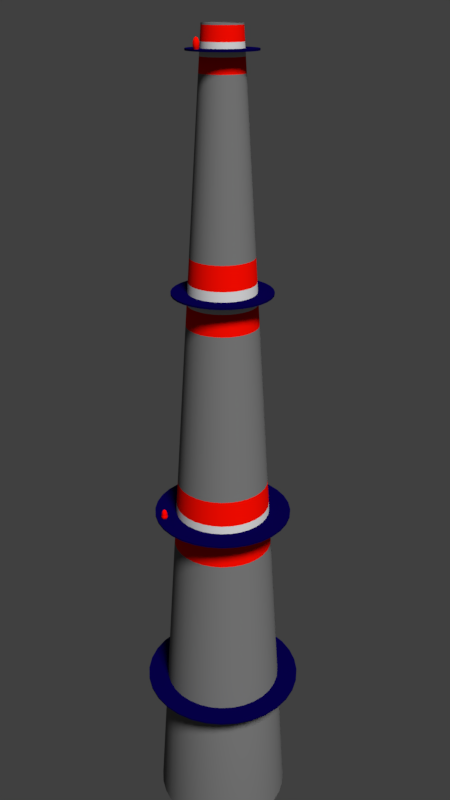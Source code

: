 # Source: Komin.blend  (saved by Blender 2.79.0; exported with 4.5.12 LTS)
import bpy
from mathutils import Matrix  # noqa: F401  (used for matrix-valued properties, if any)

bpy.ops.wm.read_factory_settings(use_empty=True)
scene = bpy.context.scene
scene.name = 'Scene'

# ---- collections
col_collection_1 = bpy.data.collections.new('Collection 1'); scene.collection.children.link(col_collection_1)

# ---- materials (node trees are filled in below, after node groups)
mat_material_001 = bpy.data.materials.new('Material.001')
mat_material_001.alpha_threshold = 0.0
mat_material_001.roughness = 0.5
mat_material_002 = bpy.data.materials.new('Material.002')
mat_material_002.alpha_threshold = 0.0
mat_material_002.roughness = 0.5
mat_material_004 = bpy.data.materials.new('Material.004')
mat_material_004.alpha_threshold = 0.0
mat_material_004.roughness = 0.5
mat_material_005 = bpy.data.materials.new('Material.005')
mat_material_005.alpha_threshold = 0.0
mat_material_005.roughness = 0.5
mat_material_006 = bpy.data.materials.new('Material.006')
mat_material_006.alpha_threshold = 0.0
mat_material_006.roughness = 0.5

# ---- material node trees
mat_material_001.use_nodes = True; mat_material_001.node_tree.nodes.clear()
_N = mat_material_001.node_tree.nodes; _L = mat_material_001.node_tree.links
n0 = _N.new('ShaderNodeOutputMaterial'); n0.name = 'Material Output'; n0.location = (300, 300)
n1 = _N.new('ShaderNodeBsdfDiffuse'); n1.name = 'Diffuse BSDF'; n1.location = (10, 300)
n1.inputs[0].default_value = (0.8, 0.001052, 0.0, 1.0)
_L.new(n1.outputs[0], n0.inputs[0])
n0.is_active_output = True
mat_material_002.use_nodes = True; mat_material_002.node_tree.nodes.clear()
_N = mat_material_002.node_tree.nodes; _L = mat_material_002.node_tree.links
n0 = _N.new('ShaderNodeOutputMaterial'); n0.name = 'Material Output'; n0.location = (300, 300)
n1 = _N.new('ShaderNodeBsdfDiffuse'); n1.name = 'Diffuse BSDF'; n1.location = (10, 300)
n1.inputs[0].default_value = (0.8, 0.003081, 0.0, 1.0)
_L.new(n1.outputs[0], n0.inputs[0])
n0.is_active_output = True
mat_material_004.use_nodes = True; mat_material_004.node_tree.nodes.clear()
_N = mat_material_004.node_tree.nodes; _L = mat_material_004.node_tree.links
n0 = _N.new('ShaderNodeOutputMaterial'); n0.name = 'Material Output'; n0.location = (300, 300)
n1 = _N.new('ShaderNodeBsdfDiffuse'); n1.name = 'Diffuse BSDF'; n1.location = (10, 300)
n1.inputs[0].default_value = (0.001275, 0.0, 0.04721, 1.0)
_L.new(n1.outputs[0], n0.inputs[0])
n0.is_active_output = True
mat_material_005.use_nodes = True; mat_material_005.node_tree.nodes.clear()
_N = mat_material_005.node_tree.nodes; _L = mat_material_005.node_tree.links
n0 = _N.new('ShaderNodeOutputMaterial'); n0.name = 'Material Output'; n0.location = (300, 300)
n1 = _N.new('ShaderNodeBsdfDiffuse'); n1.name = 'Diffuse BSDF'; n1.location = (10, 300)
n1.inputs[0].default_value = (0.1492, 0.1492, 0.1492, 1.0)
_L.new(n1.outputs[0], n0.inputs[0])
n0.is_active_output = True
mat_material_006.use_nodes = True; mat_material_006.node_tree.nodes.clear()
_N = mat_material_006.node_tree.nodes; _L = mat_material_006.node_tree.links
n0 = _N.new('ShaderNodeOutputMaterial'); n0.name = 'Material Output'; n0.location = (300, 300)
n1 = _N.new('ShaderNodeBsdfDiffuse'); n1.name = 'Diffuse BSDF'; n1.location = (10, 300)
n1.inputs[0].default_value = (0.5457, 0.5457, 0.5457, 1.0)
_L.new(n1.outputs[0], n0.inputs[0])
n0.is_active_output = True

# ---- world
world_world = bpy.data.worlds.new('World'); scene.world = world_world
world_world.color = (0.05088, 0.05088, 0.05088)
world_world.use_sun_shadow = False
world_world.sun_shadow_jitter_overblur = 0.0
world_world.cycles.sampling_method = 'MANUAL'

# ---- cameras
cam_camera = bpy.data.cameras.new('Camera')
cam_camera.clip_end = 100.0
cam_camera.lens = 35.0
cam_camera.sensor_width = 32.0
cam_camera.sensor_height = 18.0
cam_camera.ortho_scale = 7.314
cam_camera.dof.focus_distance = 0.0

# ---- lights
light_lamp_001 = bpy.data.lights.new('Lamp.001', 'SUN')
light_lamp_001.transmission_factor = 0.0
light_lamp_001.cutoff_distance = 30.0
light_lamp_001.angle = 0.1993
light_lamp_001.energy = 4.7
light_lamp_001.shadow_buffer_clip_start = 1.001
light_lamp_001.shadow_soft_size = 0.1
light_lamp_001.shadow_cascade_max_distance = 1000.0
light_lamp = bpy.data.lights.new('Lamp', 'POINT')
light_lamp.transmission_factor = 0.0
light_lamp.cutoff_distance = 30.0
light_lamp.energy = 3000.0
light_lamp.shadow_buffer_clip_start = 1.001
light_lamp.shadow_soft_size = 10.0
light_lamp.shadow_maximum_resolution = 0.006
light_lamp.use_absolute_resolution = True

# ---- meshes
me_sphere_001 = bpy.data.meshes.new('Sphere.001')
me_sphere_001.from_pydata([(-5.769e-08, -3.337e-07, -1.043), (0.03806, 0.1913, 0.9808), (0.07466, 0.3753, 0.9239), (0.1084, 0.5449, 0.8315), (0.1379, 0.6935, 0.7071), (0.1622, 0.8155, 0.5556), (0.1802, 0.9061, 0.3827), (0.1913, 0.9619, 0.1951), (0.1953, 0.982, 0.001169), (0.2055, 1.033, -0.1411), (0.2199, 1.106, -0.2636), (0.2246, 1.129, -0.4139), (0.2101, 1.056, -0.5937), (0.1745, 0.8775, -0.7751), (0.1223, 0.6149, -0.9239), (0.06154, 0.3094, -1.016), (0.07466, 0.1802, 0.9808), (0.1464, 0.3536, 0.9239), (0.2126, 0.5133, 0.8315), (0.2706, 0.6533, 0.7071), (0.3182, 0.7682, 0.5556), (0.3536, 0.8536, 0.3827), (0.3753, 0.9061, 0.1951), (0.3832, 0.925, 0.001169), (0.4031, 0.9732, -0.1411), (0.4314, 1.041, -0.2636), (0.4406, 1.064, -0.4139), (0.4122, 0.9952, -0.5937), (0.3424, 0.8265, -0.7751), (0.2399, 0.5793, -0.9239), (0.1207, 0.2915, -1.016), (0.1084, 0.1622, 0.9808), (0.2126, 0.3182, 0.9239), (0.3087, 0.4619, 0.8315), (0.3928, 0.5879, 0.7071), (0.4619, 0.6913, 0.5556), (0.5133, 0.7682, 0.3827), (0.5449, 0.8155, 0.1951), (0.5563, 0.8325, 0.001169), (0.5853, 0.8759, -0.1411), (0.6262, 0.9372, -0.2636), (0.6396, 0.9572, -0.4139), (0.5984, 0.8956, -0.5937), (0.497, 0.7439, -0.7751), (0.3483, 0.5213, -0.9239), (0.1753, 0.2623, -1.016), (0.1379, 0.1379, 0.9808), (0.2706, 0.2706, 0.9239), (0.3928, 0.3928, 0.8315), (0.5, 0.5, 0.7071), (0.5879, 0.5879, 0.5556), (0.6533, 0.6533, 0.3827), (0.6935, 0.6935, 0.1951), (0.708, 0.708, 0.001169), (0.7449, 0.7449, -0.1411), (0.797, 0.797, -0.2636), (0.8141, 0.8141, -0.4139), (0.7617, 0.7617, -0.5937), (0.6326, 0.6326, -0.7751), (0.4433, 0.4433, -0.9239), (0.2231, 0.2231, -1.016), (0.1622, 0.1084, 0.9808), (0.3182, 0.2126, 0.9239), (0.4619, 0.3087, 0.8315), (0.5879, 0.3928, 0.7071), (0.6913, 0.4619, 0.5556), (0.7682, 0.5133, 0.3827), (0.8155, 0.5449, 0.1951), (0.8325, 0.5563, 0.001169), (0.8759, 0.5853, -0.1411), (0.9372, 0.6262, -0.2636), (0.9572, 0.6396, -0.4139), (0.8956, 0.5984, -0.5937), (0.7439, 0.497, -0.7751), (0.5213, 0.3483, -0.9239), (0.2623, 0.1753, -1.016), (0.1802, 0.07466, 0.9808), (0.3536, 0.1464, 0.9239), (0.5133, 0.2126, 0.8315), (0.6533, 0.2706, 0.7071), (0.7682, 0.3182, 0.5556), (0.8536, 0.3536, 0.3827), (0.9061, 0.3753, 0.1951), (0.925, 0.3832, 0.001169), (0.9732, 0.4031, -0.1411), (1.041, 0.4314, -0.2636), (1.064, 0.4406, -0.4139), (0.9952, 0.4122, -0.5937), (0.8265, 0.3424, -0.7751), (0.5793, 0.2399, -0.9239), (0.2915, 0.1207, -1.016), (0.1913, 0.03806, 0.9808), (0.3753, 0.07466, 0.9239), (0.5449, 0.1084, 0.8315), (0.6935, 0.1379, 0.7071), (0.8155, 0.1622, 0.5556), (0.9061, 0.1802, 0.3827), (0.9619, 0.1913, 0.1951), (0.982, 0.1953, 0.001169), (1.033, 0.2055, -0.1411), (1.106, 0.2199, -0.2636), (1.129, 0.2246, -0.4139), (1.056, 0.2101, -0.5937), (0.8775, 0.1745, -0.7751), (0.6149, 0.1223, -0.9239), (0.3094, 0.06154, -1.016), (0.1951, -3.266e-07, 0.9808), (0.3827, -3.192e-07, 0.9239), (0.5556, -3.117e-07, 0.8315), (0.7071, -3.192e-07, 0.7071), (0.8315, -3.341e-07, 0.5556), (0.9239, -2.745e-07, 0.3827), (0.9808, -3.937e-07, 0.1951), (1.001, -3.789e-07, 0.001169), (1.053, -3.997e-07, -0.1411), (1.127, -2.117e-07, -0.2636), (1.151, -3.426e-07, -0.4139), (1.077, -3.229e-07, -0.5937), (0.8946, -3.596e-07, -0.7751), (0.627, -2.994e-07, -0.9239), (0.3155, -3.056e-07, -1.016), (0.1913, -0.03806, 0.9808), (0.3753, -0.07466, 0.9239), (0.5449, -0.1084, 0.8315), (0.6935, -0.138, 0.7071), (0.8155, -0.1622, 0.5556), (0.9061, -0.1802, 0.3827), (0.9619, -0.1913, 0.1951), (0.982, -0.1953, 0.001169), (1.033, -0.2055, -0.1411), (1.106, -0.2199, -0.2636), (1.129, -0.2246, -0.4139), (1.056, -0.2101, -0.5937), (0.8775, -0.1745, -0.7751), (0.6149, -0.1223, -0.9239), (0.3094, -0.06154, -1.016), (0.1802, -0.07466, 0.9808), (0.3536, -0.1464, 0.9239), (0.5133, -0.2126, 0.8315), (0.6533, -0.2706, 0.7071), (0.7682, -0.3182, 0.5556), (0.8536, -0.3536, 0.3827), (0.9061, -0.3753, 0.1951), (0.925, -0.3832, 0.001169), (0.9732, -0.4031, -0.1411), (1.041, -0.4314, -0.2636), (1.064, -0.4406, -0.4139), (0.9952, -0.4122, -0.5937), (0.8265, -0.3424, -0.7751), (0.5793, -0.2399, -0.9239), (0.2915, -0.1207, -1.016), (0.1622, -0.1084, 0.9808), (0.3182, -0.2126, 0.9239), (0.4619, -0.3087, 0.8315), (0.5879, -0.3928, 0.7071), (0.6913, -0.4619, 0.5556), (0.7682, -0.5133, 0.3827), (0.8155, -0.5449, 0.1951), (0.8325, -0.5563, 0.001169), (0.8759, -0.5853, -0.1411), (0.9372, -0.6262, -0.2636), (0.9572, -0.6396, -0.4139), (0.8956, -0.5984, -0.5937), (0.7439, -0.497, -0.7751), (0.5213, -0.3483, -0.9239), (0.2623, -0.1753, -1.016), (0.1379, -0.138, 0.9808), (0.2706, -0.2706, 0.9239), (0.3928, -0.3928, 0.8315), (0.5, -0.5, 0.7071), (0.5879, -0.5879, 0.5556), (0.6533, -0.6533, 0.3827), (0.6935, -0.6935, 0.1951), (0.708, -0.708, 0.001169), (0.7449, -0.7449, -0.1411), (0.797, -0.797, -0.2636), (0.8141, -0.8141, -0.4139), (0.7617, -0.7617, -0.5937), (0.6326, -0.6326, -0.7751), (0.4433, -0.4433, -0.9239), (0.2231, -0.2231, -1.016), (0.1084, -0.1622, 0.9808), (0.2126, -0.3182, 0.9239), (0.3087, -0.4619, 0.8315), (0.3928, -0.5879, 0.7071), (0.4619, -0.6913, 0.5556), (0.5133, -0.7682, 0.3827), (0.5449, -0.8155, 0.1951), (0.5563, -0.8325, 0.001169), (0.5853, -0.8759, -0.1411), (0.6262, -0.9372, -0.2636), (0.6396, -0.9572, -0.4139), (0.5984, -0.8956, -0.5937), (0.497, -0.7439, -0.7751), (0.3483, -0.5213, -0.9239), (0.1753, -0.2623, -1.016), (0.07466, -0.1802, 0.9808), (0.1464, -0.3536, 0.9239), (0.2126, -0.5133, 0.8315), (0.2706, -0.6533, 0.7071), (0.3182, -0.7682, 0.5556), (0.3536, -0.8536, 0.3827), (0.3753, -0.9061, 0.1951), (0.3832, -0.925, 0.001169), (0.4031, -0.9732, -0.1411), (0.4314, -1.041, -0.2636), (0.4406, -1.064, -0.4139), (0.4122, -0.9952, -0.5937), (0.3424, -0.8265, -0.7751), (0.2399, -0.5793, -0.9239), (0.1207, -0.2915, -1.016), (0.03806, -0.1913, 0.9808), (0.07466, -0.3753, 0.9239), (0.1084, -0.5449, 0.8315), (0.1379, -0.6935, 0.7071), (0.1622, -0.8155, 0.5556), (0.1802, -0.9061, 0.3827), (0.1913, -0.9619, 0.1951), (0.1953, -0.982, 0.001169), (0.2055, -1.033, -0.1411), (0.2199, -1.106, -0.2636), (0.2246, -1.129, -0.4139), (0.2101, -1.056, -0.5937), (0.1745, -0.8775, -0.7751), (0.1223, -0.6149, -0.9239), (0.06154, -0.3094, -1.016), (-7.212e-09, -0.1951, 0.9808), (4.122e-08, -0.3827, 0.9239), (2.632e-08, -0.5556, 0.8315), (-2.584e-08, -0.7071, 0.7071), (-8.544e-08, -0.8315, 0.5556), (6.357e-08, -0.9239, 0.3827), (-8.544e-08, -0.9808, 0.1951), (-1.006e-07, -1.001, 0.001169), (-9.929e-08, -1.053, -0.1411), (5.522e-08, -1.127, -0.2636), (-1.573e-07, -1.151, -0.4139), (-9.249e-08, -1.077, -0.5937), (-7.957e-08, -0.8946, -0.7751), (-5.831e-08, -0.627, -0.9239), (-5.623e-08, -0.3155, -1.016), (-0.03806, -0.1913, 0.9808), (-0.07466, -0.3753, 0.9239), (-0.1084, -0.5449, 0.8315), (-0.1379, -0.6935, 0.7071), (-0.1622, -0.8155, 0.5556), (-0.1802, -0.9061, 0.3827), (-0.1913, -0.9619, 0.1951), (-0.1953, -0.982, 0.001169), (-0.2055, -1.033, -0.1411), (-0.2199, -1.106, -0.2636), (-0.2246, -1.129, -0.4139), (-0.2101, -1.056, -0.5937), (-0.1745, -0.8775, -0.7751), (-0.1223, -0.6149, -0.9239), (-0.06154, -0.3094, -1.016), (-1.247e-07, -6.269e-07, 1.0), (-0.07466, -0.1802, 0.9808), (-0.1464, -0.3536, 0.9239), (-0.2126, -0.5133, 0.8315), (-0.2706, -0.6533, 0.7071), (-0.3182, -0.7682, 0.5556), (-0.3536, -0.8536, 0.3827), (-0.3753, -0.9061, 0.1951), (-0.3832, -0.925, 0.001169), (-0.4031, -0.9732, -0.1411), (-0.4314, -1.041, -0.2636), (-0.4406, -1.064, -0.4139), (-0.4122, -0.9952, -0.5937), (-0.3424, -0.8265, -0.7751), (-0.2399, -0.5793, -0.9239), (-0.1207, -0.2915, -1.016), (-0.1084, -0.1622, 0.9808), (-0.2126, -0.3182, 0.9239), (-0.3087, -0.4619, 0.8315), (-0.3928, -0.5879, 0.7071), (-0.4619, -0.6913, 0.5556), (-0.5133, -0.7682, 0.3827), (-0.5449, -0.8155, 0.1951), (-0.5563, -0.8325, 0.001169), (-0.5853, -0.8759, -0.1411), (-0.6262, -0.9372, -0.2636), (-0.6396, -0.9572, -0.4139), (-0.5984, -0.8956, -0.5937), (-0.497, -0.7439, -0.7751), (-0.3483, -0.5213, -0.9239), (-0.1753, -0.2623, -1.016), (-0.1379, -0.138, 0.9808), (-0.2706, -0.2706, 0.9239), (-0.3928, -0.3928, 0.8315), (-0.5, -0.5, 0.7071), (-0.5879, -0.5879, 0.5556), (-0.6533, -0.6533, 0.3827), (-0.6935, -0.6935, 0.1951), (-0.708, -0.708, 0.001169), (-0.7449, -0.7449, -0.1411), (-0.797, -0.797, -0.2636), (-0.8141, -0.8141, -0.4139), (-0.7617, -0.7617, -0.5937), (-0.6326, -0.6326, -0.7751), (-0.4433, -0.4433, -0.9239), (-0.2231, -0.2231, -1.016), (-0.1622, -0.1084, 0.9808), (-0.3182, -0.2126, 0.9239), (-0.4619, -0.3087, 0.8315), (-0.5879, -0.3928, 0.7071), (-0.6913, -0.4619, 0.5556), (-0.7682, -0.5133, 0.3827), (-0.8155, -0.5449, 0.1951), (-0.8325, -0.5563, 0.001169), (-0.8759, -0.5853, -0.1411), (-0.9372, -0.6262, -0.2636), (-0.9572, -0.6396, -0.4139), (-0.8956, -0.5984, -0.5937), (-0.7439, -0.497, -0.7751), (-0.5213, -0.3483, -0.9239), (-0.2623, -0.1753, -1.016), (-0.1802, -0.07466, 0.9808), (-0.3536, -0.1464, 0.9239), (-0.5133, -0.2126, 0.8315), (-0.6533, -0.2706, 0.7071), (-0.7682, -0.3182, 0.5556), (-0.8536, -0.3536, 0.3827), (-0.9061, -0.3753, 0.1951), (-0.925, -0.3832, 0.001169), (-0.9732, -0.4031, -0.1411), (-1.041, -0.4314, -0.2636), (-1.064, -0.4406, -0.4139), (-0.9952, -0.4122, -0.5937), (-0.8265, -0.3424, -0.7751), (-0.5793, -0.2399, -0.9239), (-0.2915, -0.1207, -1.016), (-0.1913, -0.03806, 0.9808), (-0.3753, -0.07466, 0.9239), (-0.5449, -0.1084, 0.8315), (-0.6935, -0.1379, 0.7071), (-0.8155, -0.1622, 0.5556), (-0.9061, -0.1802, 0.3827), (-0.9619, -0.1913, 0.1951), (-0.982, -0.1953, 0.001169), (-1.033, -0.2055, -0.1411), (-1.106, -0.2199, -0.2636), (-1.129, -0.2246, -0.4139), (-1.056, -0.2101, -0.5937), (-0.8775, -0.1745, -0.7751), (-0.6149, -0.1223, -0.9239), (-0.3094, -0.06154, -1.016), (-0.1951, -3.117e-07, 0.9808), (-0.3827, -2.819e-07, 0.9239), (-0.5556, -2.819e-07, 0.8315), (-0.7071, -1.851e-07, 0.7071), (-0.8315, -1.404e-07, 0.5556), (-0.9239, -3.192e-07, 0.3827), (-0.9808, -9.567e-08, 0.1951), (-1.001, -1.402e-07, 0.001169), (-1.053, -7.965e-08, -0.1411), (-1.127, -3.208e-07, -0.2636), (-1.151, -7.437e-08, -0.4139), (-1.077, -1.187e-07, -0.5937), (-0.8946, -2.276e-07, -0.7751), (-0.627, -2.139e-07, -0.9239), (-0.3155, -3.176e-07, -1.016), (-0.1913, 0.03806, 0.9808), (-0.3753, 0.07466, 0.9239), (-0.5449, 0.1084, 0.8315), (-0.6935, 0.1379, 0.7071), (-0.8155, 0.1622, 0.5556), (-0.9061, 0.1802, 0.3827), (-0.9619, 0.1913, 0.1951), (-0.982, 0.1953, 0.001169), (-1.033, 0.2055, -0.1411), (-1.106, 0.2199, -0.2636), (-1.129, 0.2246, -0.4139), (-1.056, 0.2101, -0.5937), (-0.8775, 0.1745, -0.7751), (-0.6149, 0.1223, -0.9239), (-0.3094, 0.06154, -1.016), (-0.1802, 0.07466, 0.9808), (-0.3536, 0.1464, 0.9239), (-0.5133, 0.2126, 0.8315), (-0.6533, 0.2706, 0.7071), (-0.7682, 0.3182, 0.5556), (-0.8536, 0.3536, 0.3827), (-0.9061, 0.3753, 0.1951), (-0.925, 0.3832, 0.001169), (-0.9732, 0.4031, -0.1411), (-1.041, 0.4314, -0.2636), (-1.064, 0.4406, -0.4139), (-0.9952, 0.4122, -0.5937), (-0.8265, 0.3424, -0.7751), (-0.5793, 0.2399, -0.9239), (-0.2915, 0.1207, -1.016), (-0.1622, 0.1084, 0.9808), (-0.3182, 0.2126, 0.9239), (-0.4619, 0.3087, 0.8315), (-0.5879, 0.3928, 0.7071), (-0.6913, 0.4619, 0.5556), (-0.7682, 0.5133, 0.3827), (-0.8155, 0.5449, 0.1951), (-0.8325, 0.5563, 0.001169), (-0.8759, 0.5853, -0.1411), (-0.9372, 0.6262, -0.2636), (-0.9572, 0.6396, -0.4139), (-0.8956, 0.5984, -0.5937), (-0.7439, 0.497, -0.7751), (-0.5213, 0.3483, -0.9239), (-0.2623, 0.1753, -1.016), (-0.1379, 0.1379, 0.9808), (-0.2706, 0.2706, 0.9239), (-0.3928, 0.3928, 0.8315), (-0.5, 0.5, 0.7071), (-0.5879, 0.5879, 0.5556), (-0.6533, 0.6533, 0.3827), (-0.6935, 0.6935, 0.1951), (-0.708, 0.708, 0.001169), (-0.7449, 0.7449, -0.1411), (-0.797, 0.797, -0.2636), (-0.8141, 0.8141, -0.4139), (-0.7617, 0.7617, -0.5937), (-0.6326, 0.6326, -0.7751), (-0.4433, 0.4433, -0.9239), (-0.2231, 0.2231, -1.016), (-0.1084, 0.1622, 0.9808), (-0.2126, 0.3182, 0.9239), (-0.3087, 0.4619, 0.8315), (-0.3928, 0.5879, 0.7071), (-0.4619, 0.6913, 0.5556), (-0.5133, 0.7682, 0.3827), (-0.5449, 0.8155, 0.1951), (-0.5563, 0.8325, 0.001169), (-0.5853, 0.8759, -0.1411), (-0.6262, 0.9372, -0.2636), (-0.6396, 0.9572, -0.4139), (-0.5984, 0.8956, -0.5937), (-0.497, 0.7439, -0.7751), (-0.3483, 0.5213, -0.9239), (-0.1753, 0.2623, -1.016), (-0.07466, 0.1802, 0.9808), (-0.1464, 0.3536, 0.9239), (-0.2126, 0.5133, 0.8315), (-0.2706, 0.6533, 0.7071), (-0.3182, 0.7682, 0.5556), (-0.3536, 0.8536, 0.3827), (-0.3753, 0.9061, 0.1951), (-0.3832, 0.925, 0.001169), (-0.4031, 0.9732, -0.1411), (-0.4314, 1.041, -0.2636), (-0.4406, 1.064, -0.4139), (-0.4122, 0.9952, -0.5937), (-0.3424, 0.8265, -0.7751), (-0.2399, 0.5793, -0.9239), (-0.1207, 0.2915, -1.016), (-0.03806, 0.1913, 0.9808), (-0.07466, 0.3753, 0.9239), (-0.1084, 0.5449, 0.8315), (-0.1379, 0.6935, 0.7071), (-0.1622, 0.8155, 0.5556), (-0.1802, 0.9061, 0.3827), (-0.1913, 0.9619, 0.1951), (-0.1953, 0.982, 0.001169), (-0.2055, 1.033, -0.1411), (-0.2199, 1.106, -0.2636), (-0.2246, 1.129, -0.4139), (-0.2101, 1.056, -0.5937), (-0.1745, 0.8775, -0.7751), (-0.1223, 0.6149, -0.9239), (-0.06154, 0.3094, -1.016), (3.749e-08, 0.1951, 0.9808), (7.847e-08, 0.3827, 0.9239), (1.083e-07, 0.5556, 0.8315), (1.53e-07, 0.7071, 0.7071), (2.722e-07, 0.8315, 0.5556), (6.357e-08, 0.9239, 0.3827), (2.573e-07, 0.9808, 0.1951), (2.724e-07, 1.001, 0.001169), (2.688e-07, 1.053, -0.1411), (5.522e-08, 1.127, -0.2636), (3.378e-07, 1.151, -0.4139), (1.799e-07, 1.077, -0.5937), (1.364e-07, 0.8946, -0.7751), (6.376e-08, 0.627, -0.9239), (-3.816e-08, 0.3155, -1.016)], [], [(480, 479, 13, 14), (473, 472, 6, 7), (481, 480, 14, 15), (474, 473, 7, 8), (467, 256, 1), (0, 481, 15), (475, 474, 8, 9), (468, 467, 1, 2), (476, 475, 9, 10), (469, 468, 2, 3), (477, 476, 10, 11), (470, 469, 3, 4), (478, 477, 11, 12), (471, 470, 4, 5), (479, 478, 12, 13), (472, 471, 5, 6), (5, 4, 19, 20), (13, 12, 27, 28), (6, 5, 20, 21), (14, 13, 28, 29), (7, 6, 21, 22), (15, 14, 29, 30), (8, 7, 22, 23), (1, 256, 16), (0, 15, 30), (9, 8, 23, 24), (2, 1, 16, 17), (10, 9, 24, 25), (3, 2, 17, 18), (11, 10, 25, 26), (4, 3, 18, 19), (12, 11, 26, 27), (24, 23, 38, 39), (17, 16, 31, 32), (25, 24, 39, 40), (18, 17, 32, 33), (26, 25, 40, 41), (19, 18, 33, 34), (27, 26, 41, 42), (20, 19, 34, 35), (28, 27, 42, 43), (21, 20, 35, 36), (29, 28, 43, 44), (22, 21, 36, 37), (30, 29, 44, 45), (23, 22, 37, 38), (16, 256, 31), (0, 30, 45), (43, 42, 57, 58), (36, 35, 50, 51), (44, 43, 58, 59), (37, 36, 51, 52), (45, 44, 59, 60), (38, 37, 52, 53), (31, 256, 46), (0, 45, 60), (39, 38, 53, 54), (32, 31, 46, 47), (40, 39, 54, 55), (33, 32, 47, 48), (41, 40, 55, 56), (34, 33, 48, 49), (42, 41, 56, 57), (35, 34, 49, 50), (55, 54, 69, 70), (48, 47, 62, 63), (56, 55, 70, 71), (49, 48, 63, 64), (57, 56, 71, 72), (50, 49, 64, 65), (58, 57, 72, 73), (51, 50, 65, 66), (59, 58, 73, 74), (52, 51, 66, 67), (60, 59, 74, 75), (53, 52, 67, 68), (46, 256, 61), (0, 60, 75), (54, 53, 68, 69), (47, 46, 61, 62), (74, 73, 88, 89), (67, 66, 81, 82), (75, 74, 89, 90), (68, 67, 82, 83), (61, 256, 76), (0, 75, 90), (69, 68, 83, 84), (62, 61, 76, 77), (70, 69, 84, 85), (63, 62, 77, 78), (71, 70, 85, 86), (64, 63, 78, 79), (72, 71, 86, 87), (65, 64, 79, 80), (73, 72, 87, 88), (66, 65, 80, 81), (78, 77, 92, 93), (86, 85, 100, 101), (79, 78, 93, 94), (87, 86, 101, 102), (80, 79, 94, 95), (88, 87, 102, 103), (81, 80, 95, 96), (89, 88, 103, 104), (82, 81, 96, 97), (90, 89, 104, 105), (83, 82, 97, 98), (76, 256, 91), (0, 90, 105), (84, 83, 98, 99), (77, 76, 91, 92), (85, 84, 99, 100), (97, 96, 111, 112), (105, 104, 119, 120), (98, 97, 112, 113), (91, 256, 106), (0, 105, 120), (99, 98, 113, 114), (92, 91, 106, 107), (100, 99, 114, 115), (93, 92, 107, 108), (101, 100, 115, 116), (94, 93, 108, 109), (102, 101, 116, 117), (95, 94, 109, 110), (103, 102, 117, 118), (96, 95, 110, 111), (104, 103, 118, 119), (116, 115, 130, 131), (109, 108, 123, 124), (117, 116, 131, 132), (110, 109, 124, 125), (118, 117, 132, 133), (111, 110, 125, 126), (119, 118, 133, 134), (112, 111, 126, 127), (120, 119, 134, 135), (113, 112, 127, 128), (106, 256, 121), (0, 120, 135), (114, 113, 128, 129), (107, 106, 121, 122), (115, 114, 129, 130), (108, 107, 122, 123), (135, 134, 149, 150), (128, 127, 142, 143), (121, 256, 136), (0, 135, 150), (129, 128, 143, 144), (122, 121, 136, 137), (130, 129, 144, 145), (123, 122, 137, 138), (131, 130, 145, 146), (124, 123, 138, 139), (132, 131, 146, 147), (125, 124, 139, 140), (133, 132, 147, 148), (126, 125, 140, 141), (134, 133, 148, 149), (127, 126, 141, 142), (139, 138, 153, 154), (147, 146, 161, 162), (140, 139, 154, 155), (148, 147, 162, 163), (141, 140, 155, 156), (149, 148, 163, 164), (142, 141, 156, 157), (150, 149, 164, 165), (143, 142, 157, 158), (136, 256, 151), (0, 150, 165), (144, 143, 158, 159), (137, 136, 151, 152), (145, 144, 159, 160), (138, 137, 152, 153), (146, 145, 160, 161), (158, 157, 172, 173), (151, 256, 166), (0, 165, 180), (159, 158, 173, 174), (152, 151, 166, 167), (160, 159, 174, 175), (153, 152, 167, 168), (161, 160, 175, 176), (154, 153, 168, 169), (162, 161, 176, 177), (155, 154, 169, 170), (163, 162, 177, 178), (156, 155, 170, 171), (164, 163, 178, 179), (157, 156, 171, 172), (165, 164, 179, 180), (177, 176, 191, 192), (170, 169, 184, 185), (178, 177, 192, 193), (171, 170, 185, 186), (179, 178, 193, 194), (172, 171, 186, 187), (180, 179, 194, 195), (173, 172, 187, 188), (166, 256, 181), (0, 180, 195), (174, 173, 188, 189), (167, 166, 181, 182), (175, 174, 189, 190), (168, 167, 182, 183), (176, 175, 190, 191), (169, 168, 183, 184), (0, 195, 210), (189, 188, 203, 204), (182, 181, 196, 197), (190, 189, 204, 205), (183, 182, 197, 198), (191, 190, 205, 206), (184, 183, 198, 199), (192, 191, 206, 207), (185, 184, 199, 200), (193, 192, 207, 208), (186, 185, 200, 201), (194, 193, 208, 209), (187, 186, 201, 202), (195, 194, 209, 210), (188, 187, 202, 203), (181, 256, 196), (208, 207, 222, 223), (201, 200, 215, 216), (209, 208, 223, 224), (202, 201, 216, 217), (210, 209, 224, 225), (203, 202, 217, 218), (196, 256, 211), (0, 210, 225), (204, 203, 218, 219), (197, 196, 211, 212), (205, 204, 219, 220), (198, 197, 212, 213), (206, 205, 220, 221), (199, 198, 213, 214), (207, 206, 221, 222), (200, 199, 214, 215), (212, 211, 226, 227), (220, 219, 234, 235), (213, 212, 227, 228), (221, 220, 235, 236), (214, 213, 228, 229), (222, 221, 236, 237), (215, 214, 229, 230), (223, 222, 237, 238), (216, 215, 230, 231), (224, 223, 238, 239), (217, 216, 231, 232), (225, 224, 239, 240), (218, 217, 232, 233), (211, 256, 226), (0, 225, 240), (219, 218, 233, 234), (231, 230, 245, 246), (239, 238, 253, 254), (232, 231, 246, 247), (240, 239, 254, 255), (233, 232, 247, 248), (226, 256, 241), (0, 240, 255), (234, 233, 248, 249), (227, 226, 241, 242), (235, 234, 249, 250), (228, 227, 242, 243), (236, 235, 250, 251), (229, 228, 243, 244), (237, 236, 251, 252), (230, 229, 244, 245), (238, 237, 252, 253), (250, 249, 265, 266), (243, 242, 258, 259), (251, 250, 266, 267), (244, 243, 259, 260), (252, 251, 267, 268), (245, 244, 260, 261), (253, 252, 268, 269), (246, 245, 261, 262), (254, 253, 269, 270), (247, 246, 262, 263), (255, 254, 270, 271), (248, 247, 263, 264), (241, 256, 257), (0, 255, 271), (249, 248, 264, 265), (242, 241, 257, 258), (270, 269, 284, 285), (263, 262, 277, 278), (271, 270, 285, 286), (264, 263, 278, 279), (257, 256, 272), (0, 271, 286), (265, 264, 279, 280), (258, 257, 272, 273), (266, 265, 280, 281), (259, 258, 273, 274), (267, 266, 281, 282), (260, 259, 274, 275), (268, 267, 282, 283), (261, 260, 275, 276), (269, 268, 283, 284), (262, 261, 276, 277), (274, 273, 288, 289), (282, 281, 296, 297), (275, 274, 289, 290), (283, 282, 297, 298), (276, 275, 290, 291), (284, 283, 298, 299), (277, 276, 291, 292), (285, 284, 299, 300), (278, 277, 292, 293), (286, 285, 300, 301), (279, 278, 293, 294), (272, 256, 287), (0, 286, 301), (280, 279, 294, 295), (273, 272, 287, 288), (281, 280, 295, 296), (293, 292, 307, 308), (301, 300, 315, 316), (294, 293, 308, 309), (287, 256, 302), (0, 301, 316), (295, 294, 309, 310), (288, 287, 302, 303), (296, 295, 310, 311), (289, 288, 303, 304), (297, 296, 311, 312), (290, 289, 304, 305), (298, 297, 312, 313), (291, 290, 305, 306), (299, 298, 313, 314), (292, 291, 306, 307), (300, 299, 314, 315), (312, 311, 326, 327), (305, 304, 319, 320), (313, 312, 327, 328), (306, 305, 320, 321), (314, 313, 328, 329), (307, 306, 321, 322), (315, 314, 329, 330), (308, 307, 322, 323), (316, 315, 330, 331), (309, 308, 323, 324), (302, 256, 317), (0, 316, 331), (310, 309, 324, 325), (303, 302, 317, 318), (311, 310, 325, 326), (304, 303, 318, 319), (331, 330, 345, 346), (324, 323, 338, 339), (317, 256, 332), (0, 331, 346), (325, 324, 339, 340), (318, 317, 332, 333), (326, 325, 340, 341), (319, 318, 333, 334), (327, 326, 341, 342), (320, 319, 334, 335), (328, 327, 342, 343), (321, 320, 335, 336), (329, 328, 343, 344), (322, 321, 336, 337), (330, 329, 344, 345), (323, 322, 337, 338), (343, 342, 357, 358), (336, 335, 350, 351), (344, 343, 358, 359), (337, 336, 351, 352), (345, 344, 359, 360), (338, 337, 352, 353), (346, 345, 360, 361), (339, 338, 353, 354), (332, 256, 347), (0, 346, 361), (340, 339, 354, 355), (333, 332, 347, 348), (341, 340, 355, 356), (334, 333, 348, 349), (342, 341, 356, 357), (335, 334, 349, 350), (347, 256, 362), (0, 361, 376), (355, 354, 369, 370), (348, 347, 362, 363), (356, 355, 370, 371), (349, 348, 363, 364), (357, 356, 371, 372), (350, 349, 364, 365), (358, 357, 372, 373), (351, 350, 365, 366), (359, 358, 373, 374), (352, 351, 366, 367), (360, 359, 374, 375), (353, 352, 367, 368), (361, 360, 375, 376), (354, 353, 368, 369), (366, 365, 380, 381), (374, 373, 388, 389), (367, 366, 381, 382), (375, 374, 389, 390), (368, 367, 382, 383), (376, 375, 390, 391), (369, 368, 383, 384), (362, 256, 377), (0, 376, 391), (370, 369, 384, 385), (363, 362, 377, 378), (371, 370, 385, 386), (364, 363, 378, 379), (372, 371, 386, 387), (365, 364, 379, 380), (373, 372, 387, 388), (385, 384, 399, 400), (378, 377, 392, 393), (386, 385, 400, 401), (379, 378, 393, 394), (387, 386, 401, 402), (380, 379, 394, 395), (388, 387, 402, 403), (381, 380, 395, 396), (389, 388, 403, 404), (382, 381, 396, 397), (390, 389, 404, 405), (383, 382, 397, 398), (391, 390, 405, 406), (384, 383, 398, 399), (377, 256, 392), (0, 391, 406), (404, 403, 418, 419), (397, 396, 411, 412), (405, 404, 419, 420), (398, 397, 412, 413), (406, 405, 420, 421), (399, 398, 413, 414), (392, 256, 407), (0, 406, 421), (400, 399, 414, 415), (393, 392, 407, 408), (401, 400, 415, 416), (394, 393, 408, 409), (402, 401, 416, 417), (395, 394, 409, 410), (403, 402, 417, 418), (396, 395, 410, 411), (408, 407, 422, 423), (416, 415, 430, 431), (409, 408, 423, 424), (417, 416, 431, 432), (410, 409, 424, 425), (418, 417, 432, 433), (411, 410, 425, 426), (419, 418, 433, 434), (412, 411, 426, 427), (420, 419, 434, 435), (413, 412, 427, 428), (421, 420, 435, 436), (414, 413, 428, 429), (407, 256, 422), (0, 421, 436), (415, 414, 429, 430), (427, 426, 441, 442), (435, 434, 449, 450), (428, 427, 442, 443), (436, 435, 450, 451), (429, 428, 443, 444), (422, 256, 437), (0, 436, 451), (430, 429, 444, 445), (423, 422, 437, 438), (431, 430, 445, 446), (424, 423, 438, 439), (432, 431, 446, 447), (425, 424, 439, 440), (433, 432, 447, 448), (426, 425, 440, 441), (434, 433, 448, 449), (446, 445, 460, 461), (439, 438, 453, 454), (447, 446, 461, 462), (440, 439, 454, 455), (448, 447, 462, 463), (441, 440, 455, 456), (449, 448, 463, 464), (442, 441, 456, 457), (450, 449, 464, 465), (443, 442, 457, 458), (451, 450, 465, 466), (444, 443, 458, 459), (437, 256, 452), (0, 451, 466), (445, 444, 459, 460), (438, 437, 452, 453), (465, 464, 479, 480), (458, 457, 472, 473), (466, 465, 480, 481), (459, 458, 473, 474), (452, 256, 467), (0, 466, 481), (460, 459, 474, 475), (453, 452, 467, 468), (461, 460, 475, 476), (454, 453, 468, 469), (462, 461, 476, 477), (455, 454, 469, 470), (463, 462, 477, 478), (456, 455, 470, 471), (464, 463, 478, 479), (457, 456, 471, 472)])
me_sphere_001.materials.append(mat_material_001)
me_sphere_001.use_remesh_preserve_volume = False
me_sphere_001.use_remesh_preserve_attributes = False
me_sphere_001.use_mirror_vertex_groups = False
me_sphere_001.update()
me_sphere = bpy.data.meshes.new('Sphere')
me_sphere.from_pydata([(0.0, -3.258e-07, -1.0), (0.03806, 0.1913, 0.9808), (0.07466, 0.3753, 0.9239), (0.1084, 0.5449, 0.8315), (0.1379, 0.6935, 0.7071), (0.1622, 0.8155, 0.5556), (0.1802, 0.9061, 0.3827), (0.1913, 0.9619, 0.1951), (0.1951, 0.9808, 7.55e-08), (0.1913, 0.9619, -0.1951), (0.1802, 0.9061, -0.3827), (0.1622, 0.8155, -0.5556), (0.1495, 0.7518, -0.663), (0.1504, 0.7561, -0.8356), (0.1036, 0.5208, -0.9638), (0.03806, 0.1913, -0.9808), (0.07466, 0.1802, 0.9808), (0.1464, 0.3536, 0.9239), (0.2126, 0.5133, 0.8315), (0.2706, 0.6533, 0.7071), (0.3182, 0.7682, 0.5556), (0.3536, 0.8536, 0.3827), (0.3753, 0.9061, 0.1951), (0.3827, 0.9239, 7.55e-08), (0.3753, 0.9061, -0.1951), (0.3536, 0.8536, -0.3827), (0.3182, 0.7682, -0.5556), (0.2933, 0.7082, -0.663), (0.295, 0.7122, -0.8356), (0.2032, 0.4906, -0.9638), (0.07466, 0.1802, -0.9808), (0.1084, 0.1622, 0.9808), (0.2126, 0.3182, 0.9239), (0.3087, 0.4619, 0.8315), (0.3928, 0.5879, 0.7071), (0.4619, 0.6913, 0.5556), (0.5133, 0.7682, 0.3827), (0.5449, 0.8155, 0.1951), (0.5556, 0.8315, 7.55e-08), (0.5449, 0.8155, -0.1951), (0.5133, 0.7682, -0.3827), (0.4619, 0.6913, -0.5556), (0.4259, 0.6373, -0.663), (0.4283, 0.641, -0.8356), (0.295, 0.4415, -0.9638), (0.1084, 0.1622, -0.9808), (0.1379, 0.1379, 0.9808), (0.2706, 0.2706, 0.9239), (0.3928, 0.3928, 0.8315), (0.5, 0.5, 0.7071), (0.5879, 0.5879, 0.5556), (0.6533, 0.6533, 0.3827), (0.6935, 0.6935, 0.1951), (0.7071, 0.7071, 7.55e-08), (0.6935, 0.6935, -0.1951), (0.6533, 0.6533, -0.3827), (0.5879, 0.5879, -0.5556), (0.542, 0.542, -0.663), (0.5451, 0.5451, -0.8356), (0.3755, 0.3755, -0.9638), (0.1379, 0.1379, -0.9808), (0.1622, 0.1084, 0.9808), (0.3182, 0.2126, 0.9239), (0.4619, 0.3087, 0.8315), (0.5879, 0.3928, 0.7071), (0.6913, 0.4619, 0.5556), (0.7682, 0.5133, 0.3827), (0.8155, 0.5449, 0.1951), (0.8315, 0.5556, 7.55e-08), (0.8155, 0.5449, -0.1951), (0.7682, 0.5133, -0.3827), (0.6913, 0.4619, -0.5556), (0.6373, 0.4259, -0.663), (0.641, 0.4283, -0.8356), (0.4415, 0.295, -0.9638), (0.1622, 0.1084, -0.9808), (0.1802, 0.07466, 0.9808), (0.3536, 0.1464, 0.9239), (0.5133, 0.2126, 0.8315), (0.6533, 0.2706, 0.7071), (0.7682, 0.3182, 0.5556), (0.8536, 0.3536, 0.3827), (0.9061, 0.3753, 0.1951), (0.9239, 0.3827, 7.55e-08), (0.9061, 0.3753, -0.1951), (0.8536, 0.3536, -0.3827), (0.7682, 0.3182, -0.5556), (0.7082, 0.2933, -0.663), (0.7122, 0.295, -0.8356), (0.4906, 0.2032, -0.9638), (0.1802, 0.07466, -0.9808), (0.1913, 0.03806, 0.9808), (0.3753, 0.07466, 0.9239), (0.5449, 0.1084, 0.8315), (0.6935, 0.1379, 0.7071), (0.8155, 0.1622, 0.5556), (0.9061, 0.1802, 0.3827), (0.9619, 0.1913, 0.1951), (0.9808, 0.1951, 7.55e-08), (0.9619, 0.1913, -0.1951), (0.9061, 0.1802, -0.3827), (0.8155, 0.1622, -0.5556), (0.7518, 0.1495, -0.663), (0.7561, 0.1504, -0.8356), (0.5208, 0.1036, -0.9638), (0.1913, 0.03806, -0.9808), (0.1951, -3.266e-07, 0.9808), (0.3827, -3.192e-07, 0.9239), (0.5556, -3.117e-07, 0.8315), (0.7071, -3.192e-07, 0.7071), (0.8315, -3.341e-07, 0.5556), (0.9239, -2.745e-07, 0.3827), (0.9808, -3.937e-07, 0.1951), (1.0, -3.788e-07, 7.55e-08), (0.9808, -3.937e-07, -0.1951), (0.9239, -2.298e-07, -0.3827), (0.8315, -3.341e-07, -0.5556), (0.7665, -3.263e-07, -0.663), (0.7709, -3.673e-07, -0.8356), (0.531, -3.156e-07, -0.9638), (0.1951, -3.08e-07, -0.9808), (0.1913, -0.03806, 0.9808), (0.3753, -0.07466, 0.9239), (0.5449, -0.1084, 0.8315), (0.6935, -0.138, 0.7071), (0.8155, -0.1622, 0.5556), (0.9061, -0.1802, 0.3827), (0.9619, -0.1913, 0.1951), (0.9808, -0.1951, 7.55e-08), (0.9619, -0.1913, -0.1951), (0.9061, -0.1802, -0.3827), (0.8155, -0.1622, -0.5556), (0.7518, -0.1495, -0.663), (0.7561, -0.1504, -0.8356), (0.5208, -0.1036, -0.9638), (0.1913, -0.03806, -0.9808), (0.1802, -0.07466, 0.9808), (0.3536, -0.1464, 0.9239), (0.5133, -0.2126, 0.8315), (0.6533, -0.2706, 0.7071), (0.7682, -0.3182, 0.5556), (0.8536, -0.3536, 0.3827), (0.9061, -0.3753, 0.1951), (0.9239, -0.3827, 7.55e-08), (0.9061, -0.3753, -0.1951), (0.8536, -0.3536, -0.3827), (0.7682, -0.3182, -0.5556), (0.7082, -0.2933, -0.663), (0.7122, -0.295, -0.8356), (0.4906, -0.2032, -0.9638), (0.1802, -0.07466, -0.9808), (0.1622, -0.1084, 0.9808), (0.3182, -0.2126, 0.9239), (0.4619, -0.3087, 0.8315), (0.5879, -0.3928, 0.7071), (0.6913, -0.4619, 0.5556), (0.7682, -0.5133, 0.3827), (0.8155, -0.5449, 0.1951), (0.8315, -0.5556, 7.55e-08), (0.8155, -0.5449, -0.1951), (0.7682, -0.5133, -0.3827), (0.6913, -0.4619, -0.5556), (0.6373, -0.4259, -0.663), (0.641, -0.4283, -0.8356), (0.4415, -0.295, -0.9638), (0.1622, -0.1084, -0.9808), (0.1379, -0.138, 0.9808), (0.2706, -0.2706, 0.9239), (0.3928, -0.3928, 0.8315), (0.5, -0.5, 0.7071), (0.5879, -0.5879, 0.5556), (0.6533, -0.6533, 0.3827), (0.6935, -0.6935, 0.1951), (0.7071, -0.7071, 7.55e-08), (0.6935, -0.6935, -0.1951), (0.6533, -0.6533, -0.3827), (0.5879, -0.5879, -0.5556), (0.542, -0.542, -0.663), (0.5451, -0.5451, -0.8356), (0.3755, -0.3755, -0.9638), (0.1379, -0.138, -0.9808), (0.1084, -0.1622, 0.9808), (0.2126, -0.3182, 0.9239), (0.3087, -0.4619, 0.8315), (0.3928, -0.5879, 0.7071), (0.4619, -0.6913, 0.5556), (0.5133, -0.7682, 0.3827), (0.5449, -0.8155, 0.1951), (0.5556, -0.8315, 7.55e-08), (0.5449, -0.8155, -0.1951), (0.5133, -0.7682, -0.3827), (0.4619, -0.6913, -0.5556), (0.4259, -0.6374, -0.663), (0.4283, -0.641, -0.8356), (0.295, -0.4415, -0.9638), (0.1084, -0.1622, -0.9808), (0.07466, -0.1802, 0.9808), (0.1464, -0.3536, 0.9239), (0.2126, -0.5133, 0.8315), (0.2706, -0.6533, 0.7071), (0.3182, -0.7682, 0.5556), (0.3536, -0.8536, 0.3827), (0.3753, -0.9061, 0.1951), (0.3827, -0.9239, 7.55e-08), (0.3753, -0.9061, -0.1951), (0.3536, -0.8536, -0.3827), (0.3182, -0.7682, -0.5556), (0.2933, -0.7082, -0.663), (0.295, -0.7122, -0.8356), (0.2032, -0.4906, -0.9638), (0.07466, -0.1802, -0.9808), (0.03806, -0.1913, 0.9808), (0.07466, -0.3753, 0.9239), (0.1084, -0.5449, 0.8315), (0.1379, -0.6935, 0.7071), (0.1622, -0.8155, 0.5556), (0.1802, -0.9061, 0.3827), (0.1913, -0.9619, 0.1951), (0.1951, -0.9808, 7.55e-08), (0.1913, -0.9619, -0.1951), (0.1802, -0.9061, -0.3827), (0.1622, -0.8155, -0.5556), (0.1495, -0.7518, -0.663), (0.1504, -0.7561, -0.8356), (0.1036, -0.5208, -0.9638), (0.03806, -0.1913, -0.9808), (-7.212e-09, -0.1951, 0.9808), (4.122e-08, -0.3827, 0.9239), (2.632e-08, -0.5556, 0.8315), (-2.584e-08, -0.7071, 0.7071), (-8.544e-08, -0.8315, 0.5556), (6.357e-08, -0.9239, 0.3827), (-8.544e-08, -0.9808, 0.1951), (-1.003e-07, -1.0, 7.55e-08), (-8.544e-08, -0.9808, -0.1951), (6.357e-08, -0.9239, -0.3827), (-8.544e-08, -0.8315, -0.5556), (-4.374e-08, -0.7665, -0.663), (-6.606e-08, -0.7709, -0.8356), (-4.538e-08, -0.531, -0.9638), (3.964e-09, -0.1951, -0.9808), (-0.03806, -0.1913, 0.9808), (-0.07466, -0.3753, 0.9239), (-0.1084, -0.5449, 0.8315), (-0.1379, -0.6935, 0.7071), (-0.1622, -0.8155, 0.5556), (-0.1802, -0.9061, 0.3827), (-0.1913, -0.9619, 0.1951), (-0.1951, -0.9808, 7.55e-08), (-0.1913, -0.9619, -0.1951), (-0.1802, -0.9061, -0.3827), (-0.1622, -0.8155, -0.5556), (-0.1495, -0.7518, -0.663), (-0.1504, -0.7561, -0.8356), (-0.1036, -0.5208, -0.9638), (-0.03806, -0.1913, -0.9808), (-1.247e-07, -6.269e-07, 1.0), (-0.07466, -0.1802, 0.9808), (-0.1464, -0.3536, 0.9239), (-0.2126, -0.5133, 0.8315), (-0.2706, -0.6533, 0.7071), (-0.3182, -0.7682, 0.5556), (-0.3536, -0.8536, 0.3827), (-0.3753, -0.9061, 0.1951), (-0.3827, -0.9239, 7.55e-08), (-0.3753, -0.9061, -0.1951), (-0.3536, -0.8536, -0.3827), (-0.3182, -0.7682, -0.5556), (-0.2933, -0.7082, -0.663), (-0.295, -0.7122, -0.8356), (-0.2032, -0.4906, -0.9638), (-0.07466, -0.1802, -0.9808), (-0.1084, -0.1622, 0.9808), (-0.2126, -0.3182, 0.9239), (-0.3087, -0.4619, 0.8315), (-0.3928, -0.5879, 0.7071), (-0.4619, -0.6913, 0.5556), (-0.5133, -0.7682, 0.3827), (-0.5449, -0.8155, 0.1951), (-0.5556, -0.8315, 7.55e-08), (-0.5449, -0.8155, -0.1951), (-0.5133, -0.7682, -0.3827), (-0.4619, -0.6913, -0.5556), (-0.4259, -0.6373, -0.663), (-0.4283, -0.641, -0.8356), (-0.295, -0.4415, -0.9638), (-0.1084, -0.1622, -0.9808), (-0.1379, -0.138, 0.9808), (-0.2706, -0.2706, 0.9239), (-0.3928, -0.3928, 0.8315), (-0.5, -0.5, 0.7071), (-0.5879, -0.5879, 0.5556), (-0.6533, -0.6533, 0.3827), (-0.6935, -0.6935, 0.1951), (-0.7071, -0.7071, 7.55e-08), (-0.6935, -0.6935, -0.1951), (-0.6533, -0.6533, -0.3827), (-0.5879, -0.5879, -0.5556), (-0.542, -0.542, -0.663), (-0.5451, -0.5451, -0.8356), (-0.3755, -0.3755, -0.9638), (-0.1379, -0.1379, -0.9808), (-0.1622, -0.1084, 0.9808), (-0.3182, -0.2126, 0.9239), (-0.4619, -0.3087, 0.8315), (-0.5879, -0.3928, 0.7071), (-0.6913, -0.4619, 0.5556), (-0.7682, -0.5133, 0.3827), (-0.8155, -0.5449, 0.1951), (-0.8315, -0.5556, 7.55e-08), (-0.8155, -0.5449, -0.1951), (-0.7682, -0.5133, -0.3827), (-0.6913, -0.4619, -0.5556), (-0.6373, -0.4259, -0.663), (-0.641, -0.4283, -0.8356), (-0.4415, -0.295, -0.9638), (-0.1622, -0.1084, -0.9808), (-0.1802, -0.07466, 0.9808), (-0.3536, -0.1464, 0.9239), (-0.5133, -0.2126, 0.8315), (-0.6533, -0.2706, 0.7071), (-0.7682, -0.3182, 0.5556), (-0.8536, -0.3536, 0.3827), (-0.9061, -0.3753, 0.1951), (-0.9239, -0.3827, 7.55e-08), (-0.9061, -0.3753, -0.1951), (-0.8536, -0.3536, -0.3827), (-0.7682, -0.3182, -0.5556), (-0.7082, -0.2933, -0.663), (-0.7122, -0.295, -0.8356), (-0.4906, -0.2032, -0.9638), (-0.1802, -0.07466, -0.9808), (-0.1913, -0.03806, 0.9808), (-0.3753, -0.07466, 0.9239), (-0.5449, -0.1084, 0.8315), (-0.6935, -0.1379, 0.7071), (-0.8155, -0.1622, 0.5556), (-0.9061, -0.1802, 0.3827), (-0.9619, -0.1913, 0.1951), (-0.9808, -0.1951, 7.55e-08), (-0.9619, -0.1913, -0.1951), (-0.9061, -0.1802, -0.3827), (-0.8155, -0.1622, -0.5556), (-0.7518, -0.1495, -0.663), (-0.7561, -0.1504, -0.8356), (-0.5208, -0.1036, -0.9638), (-0.1913, -0.03806, -0.9808), (-0.1951, -3.117e-07, 0.9808), (-0.3827, -2.819e-07, 0.9239), (-0.5556, -2.819e-07, 0.8315), (-0.7071, -1.851e-07, 0.7071), (-0.8315, -1.404e-07, 0.5556), (-0.9239, -3.192e-07, 0.3827), (-0.9808, -9.567e-08, 0.1951), (-1.0, -1.404e-07, 7.55e-08), (-0.9808, -9.567e-08, -0.1951), (-0.9239, -3.192e-07, -0.3827), (-0.8315, -1.404e-07, -0.5556), (-0.7665, -1.809e-07, -0.663), (-0.7709, -2.536e-07, -0.8356), (-0.531, -2.432e-07, -0.9638), (-0.1951, -3.155e-07, -0.9808), (-0.1913, 0.03806, 0.9808), (-0.3753, 0.07466, 0.9239), (-0.5449, 0.1084, 0.8315), (-0.6935, 0.1379, 0.7071), (-0.8155, 0.1622, 0.5556), (-0.9061, 0.1802, 0.3827), (-0.9619, 0.1913, 0.1951), (-0.9808, 0.1951, 7.55e-08), (-0.9619, 0.1913, -0.1951), (-0.9061, 0.1802, -0.3827), (-0.8155, 0.1622, -0.5556), (-0.7518, 0.1495, -0.663), (-0.7561, 0.1504, -0.8356), (-0.5208, 0.1036, -0.9638), (-0.1913, 0.03806, -0.9808), (-0.1802, 0.07466, 0.9808), (-0.3536, 0.1464, 0.9239), (-0.5133, 0.2126, 0.8315), (-0.6533, 0.2706, 0.7071), (-0.7682, 0.3182, 0.5556), (-0.8536, 0.3536, 0.3827), (-0.9061, 0.3753, 0.1951), (-0.9239, 0.3827, 7.55e-08), (-0.9061, 0.3753, -0.1951), (-0.8536, 0.3536, -0.3827), (-0.7682, 0.3182, -0.5556), (-0.7082, 0.2933, -0.663), (-0.7122, 0.295, -0.8356), (-0.4906, 0.2032, -0.9638), (-0.1802, 0.07466, -0.9808), (-0.1622, 0.1084, 0.9808), (-0.3182, 0.2126, 0.9239), (-0.4619, 0.3087, 0.8315), (-0.5879, 0.3928, 0.7071), (-0.6913, 0.4619, 0.5556), (-0.7682, 0.5133, 0.3827), (-0.8155, 0.5449, 0.1951), (-0.8315, 0.5556, 7.55e-08), (-0.8155, 0.5449, -0.1951), (-0.7682, 0.5133, -0.3827), (-0.6913, 0.4619, -0.5556), (-0.6373, 0.4259, -0.663), (-0.641, 0.4283, -0.8356), (-0.4415, 0.295, -0.9638), (-0.1622, 0.1084, -0.9808), (-0.1379, 0.1379, 0.9808), (-0.2706, 0.2706, 0.9239), (-0.3928, 0.3928, 0.8315), (-0.5, 0.5, 0.7071), (-0.5879, 0.5879, 0.5556), (-0.6533, 0.6533, 0.3827), (-0.6935, 0.6935, 0.1951), (-0.7071, 0.7071, 7.55e-08), (-0.6935, 0.6935, -0.1951), (-0.6533, 0.6533, -0.3827), (-0.5879, 0.5879, -0.5556), (-0.542, 0.542, -0.663), (-0.5451, 0.5451, -0.8356), (-0.3755, 0.3755, -0.9638), (-0.1379, 0.1379, -0.9808), (-0.1084, 0.1622, 0.9808), (-0.2126, 0.3182, 0.9239), (-0.3087, 0.4619, 0.8315), (-0.3928, 0.5879, 0.7071), (-0.4619, 0.6913, 0.5556), (-0.5133, 0.7682, 0.3827), (-0.5449, 0.8155, 0.1951), (-0.5556, 0.8315, 7.55e-08), (-0.5449, 0.8155, -0.1951), (-0.5133, 0.7682, -0.3827), (-0.4619, 0.6913, -0.5556), (-0.4259, 0.6373, -0.663), (-0.4283, 0.641, -0.8356), (-0.295, 0.4415, -0.9638), (-0.1084, 0.1622, -0.9808), (-0.07466, 0.1802, 0.9808), (-0.1464, 0.3536, 0.9239), (-0.2126, 0.5133, 0.8315), (-0.2706, 0.6533, 0.7071), (-0.3182, 0.7682, 0.5556), (-0.3536, 0.8536, 0.3827), (-0.3753, 0.9061, 0.1951), (-0.3827, 0.9239, 7.55e-08), (-0.3753, 0.9061, -0.1951), (-0.3536, 0.8536, -0.3827), (-0.3182, 0.7682, -0.5556), (-0.2933, 0.7082, -0.663), (-0.295, 0.7122, -0.8356), (-0.2032, 0.4906, -0.9638), (-0.07466, 0.1802, -0.9808), (-0.03806, 0.1913, 0.9808), (-0.07466, 0.3753, 0.9239), (-0.1084, 0.5449, 0.8315), (-0.1379, 0.6935, 0.7071), (-0.1622, 0.8155, 0.5556), (-0.1802, 0.9061, 0.3827), (-0.1913, 0.9619, 0.1951), (-0.1951, 0.9808, 7.55e-08), (-0.1913, 0.9619, -0.1951), (-0.1802, 0.9061, -0.3827), (-0.1622, 0.8155, -0.5556), (-0.1495, 0.7518, -0.663), (-0.1504, 0.7561, -0.8356), (-0.1036, 0.5208, -0.9638), (-0.03806, 0.1913, -0.9808), (3.749e-08, 0.1951, 0.9808), (7.847e-08, 0.3827, 0.9239), (1.083e-07, 0.5556, 0.8315), (1.53e-07, 0.7071, 0.7071), (2.722e-07, 0.8315, 0.5556), (6.357e-08, 0.9239, 0.3827), (2.573e-07, 0.9808, 0.1951), (2.722e-07, 1.0, 7.55e-08), (2.573e-07, 0.9808, -0.1951), (6.357e-08, 0.9239, -0.3827), (2.722e-07, 0.8315, -0.5556), (1.501e-07, 0.7665, -0.663), (1.2e-07, 0.7709, -0.8356), (5.8e-08, 0.531, -0.9638), (1.514e-08, 0.1951, -0.9808)], [], [(480, 479, 13, 14), (473, 472, 6, 7), (481, 480, 14, 15), (474, 473, 7, 8), (467, 256, 1), (0, 481, 15), (475, 474, 8, 9), (468, 467, 1, 2), (476, 475, 9, 10), (469, 468, 2, 3), (477, 476, 10, 11), (470, 469, 3, 4), (478, 477, 11, 12), (471, 470, 4, 5), (479, 478, 12, 13), (472, 471, 5, 6), (5, 4, 19, 20), (13, 12, 27, 28), (6, 5, 20, 21), (14, 13, 28, 29), (7, 6, 21, 22), (15, 14, 29, 30), (8, 7, 22, 23), (1, 256, 16), (0, 15, 30), (9, 8, 23, 24), (2, 1, 16, 17), (10, 9, 24, 25), (3, 2, 17, 18), (11, 10, 25, 26), (4, 3, 18, 19), (12, 11, 26, 27), (24, 23, 38, 39), (17, 16, 31, 32), (25, 24, 39, 40), (18, 17, 32, 33), (26, 25, 40, 41), (19, 18, 33, 34), (27, 26, 41, 42), (20, 19, 34, 35), (28, 27, 42, 43), (21, 20, 35, 36), (29, 28, 43, 44), (22, 21, 36, 37), (30, 29, 44, 45), (23, 22, 37, 38), (16, 256, 31), (0, 30, 45), (43, 42, 57, 58), (36, 35, 50, 51), (44, 43, 58, 59), (37, 36, 51, 52), (45, 44, 59, 60), (38, 37, 52, 53), (31, 256, 46), (0, 45, 60), (39, 38, 53, 54), (32, 31, 46, 47), (40, 39, 54, 55), (33, 32, 47, 48), (41, 40, 55, 56), (34, 33, 48, 49), (42, 41, 56, 57), (35, 34, 49, 50), (55, 54, 69, 70), (48, 47, 62, 63), (56, 55, 70, 71), (49, 48, 63, 64), (57, 56, 71, 72), (50, 49, 64, 65), (58, 57, 72, 73), (51, 50, 65, 66), (59, 58, 73, 74), (52, 51, 66, 67), (60, 59, 74, 75), (53, 52, 67, 68), (46, 256, 61), (0, 60, 75), (54, 53, 68, 69), (47, 46, 61, 62), (74, 73, 88, 89), (67, 66, 81, 82), (75, 74, 89, 90), (68, 67, 82, 83), (61, 256, 76), (0, 75, 90), (69, 68, 83, 84), (62, 61, 76, 77), (70, 69, 84, 85), (63, 62, 77, 78), (71, 70, 85, 86), (64, 63, 78, 79), (72, 71, 86, 87), (65, 64, 79, 80), (73, 72, 87, 88), (66, 65, 80, 81), (78, 77, 92, 93), (86, 85, 100, 101), (79, 78, 93, 94), (87, 86, 101, 102), (80, 79, 94, 95), (88, 87, 102, 103), (81, 80, 95, 96), (89, 88, 103, 104), (82, 81, 96, 97), (90, 89, 104, 105), (83, 82, 97, 98), (76, 256, 91), (0, 90, 105), (84, 83, 98, 99), (77, 76, 91, 92), (85, 84, 99, 100), (97, 96, 111, 112), (105, 104, 119, 120), (98, 97, 112, 113), (91, 256, 106), (0, 105, 120), (99, 98, 113, 114), (92, 91, 106, 107), (100, 99, 114, 115), (93, 92, 107, 108), (101, 100, 115, 116), (94, 93, 108, 109), (102, 101, 116, 117), (95, 94, 109, 110), (103, 102, 117, 118), (96, 95, 110, 111), (104, 103, 118, 119), (116, 115, 130, 131), (109, 108, 123, 124), (117, 116, 131, 132), (110, 109, 124, 125), (118, 117, 132, 133), (111, 110, 125, 126), (119, 118, 133, 134), (112, 111, 126, 127), (120, 119, 134, 135), (113, 112, 127, 128), (106, 256, 121), (0, 120, 135), (114, 113, 128, 129), (107, 106, 121, 122), (115, 114, 129, 130), (108, 107, 122, 123), (135, 134, 149, 150), (128, 127, 142, 143), (121, 256, 136), (0, 135, 150), (129, 128, 143, 144), (122, 121, 136, 137), (130, 129, 144, 145), (123, 122, 137, 138), (131, 130, 145, 146), (124, 123, 138, 139), (132, 131, 146, 147), (125, 124, 139, 140), (133, 132, 147, 148), (126, 125, 140, 141), (134, 133, 148, 149), (127, 126, 141, 142), (139, 138, 153, 154), (147, 146, 161, 162), (140, 139, 154, 155), (148, 147, 162, 163), (141, 140, 155, 156), (149, 148, 163, 164), (142, 141, 156, 157), (150, 149, 164, 165), (143, 142, 157, 158), (136, 256, 151), (0, 150, 165), (144, 143, 158, 159), (137, 136, 151, 152), (145, 144, 159, 160), (138, 137, 152, 153), (146, 145, 160, 161), (158, 157, 172, 173), (151, 256, 166), (0, 165, 180), (159, 158, 173, 174), (152, 151, 166, 167), (160, 159, 174, 175), (153, 152, 167, 168), (161, 160, 175, 176), (154, 153, 168, 169), (162, 161, 176, 177), (155, 154, 169, 170), (163, 162, 177, 178), (156, 155, 170, 171), (164, 163, 178, 179), (157, 156, 171, 172), (165, 164, 179, 180), (177, 176, 191, 192), (170, 169, 184, 185), (178, 177, 192, 193), (171, 170, 185, 186), (179, 178, 193, 194), (172, 171, 186, 187), (180, 179, 194, 195), (173, 172, 187, 188), (166, 256, 181), (0, 180, 195), (174, 173, 188, 189), (167, 166, 181, 182), (175, 174, 189, 190), (168, 167, 182, 183), (176, 175, 190, 191), (169, 168, 183, 184), (0, 195, 210), (189, 188, 203, 204), (182, 181, 196, 197), (190, 189, 204, 205), (183, 182, 197, 198), (191, 190, 205, 206), (184, 183, 198, 199), (192, 191, 206, 207), (185, 184, 199, 200), (193, 192, 207, 208), (186, 185, 200, 201), (194, 193, 208, 209), (187, 186, 201, 202), (195, 194, 209, 210), (188, 187, 202, 203), (181, 256, 196), (208, 207, 222, 223), (201, 200, 215, 216), (209, 208, 223, 224), (202, 201, 216, 217), (210, 209, 224, 225), (203, 202, 217, 218), (196, 256, 211), (0, 210, 225), (204, 203, 218, 219), (197, 196, 211, 212), (205, 204, 219, 220), (198, 197, 212, 213), (206, 205, 220, 221), (199, 198, 213, 214), (207, 206, 221, 222), (200, 199, 214, 215), (212, 211, 226, 227), (220, 219, 234, 235), (213, 212, 227, 228), (221, 220, 235, 236), (214, 213, 228, 229), (222, 221, 236, 237), (215, 214, 229, 230), (223, 222, 237, 238), (216, 215, 230, 231), (224, 223, 238, 239), (217, 216, 231, 232), (225, 224, 239, 240), (218, 217, 232, 233), (211, 256, 226), (0, 225, 240), (219, 218, 233, 234), (231, 230, 245, 246), (239, 238, 253, 254), (232, 231, 246, 247), (240, 239, 254, 255), (233, 232, 247, 248), (226, 256, 241), (0, 240, 255), (234, 233, 248, 249), (227, 226, 241, 242), (235, 234, 249, 250), (228, 227, 242, 243), (236, 235, 250, 251), (229, 228, 243, 244), (237, 236, 251, 252), (230, 229, 244, 245), (238, 237, 252, 253), (250, 249, 265, 266), (243, 242, 258, 259), (251, 250, 266, 267), (244, 243, 259, 260), (252, 251, 267, 268), (245, 244, 260, 261), (253, 252, 268, 269), (246, 245, 261, 262), (254, 253, 269, 270), (247, 246, 262, 263), (255, 254, 270, 271), (248, 247, 263, 264), (241, 256, 257), (0, 255, 271), (249, 248, 264, 265), (242, 241, 257, 258), (270, 269, 284, 285), (263, 262, 277, 278), (271, 270, 285, 286), (264, 263, 278, 279), (257, 256, 272), (0, 271, 286), (265, 264, 279, 280), (258, 257, 272, 273), (266, 265, 280, 281), (259, 258, 273, 274), (267, 266, 281, 282), (260, 259, 274, 275), (268, 267, 282, 283), (261, 260, 275, 276), (269, 268, 283, 284), (262, 261, 276, 277), (274, 273, 288, 289), (282, 281, 296, 297), (275, 274, 289, 290), (283, 282, 297, 298), (276, 275, 290, 291), (284, 283, 298, 299), (277, 276, 291, 292), (285, 284, 299, 300), (278, 277, 292, 293), (286, 285, 300, 301), (279, 278, 293, 294), (272, 256, 287), (0, 286, 301), (280, 279, 294, 295), (273, 272, 287, 288), (281, 280, 295, 296), (293, 292, 307, 308), (301, 300, 315, 316), (294, 293, 308, 309), (287, 256, 302), (0, 301, 316), (295, 294, 309, 310), (288, 287, 302, 303), (296, 295, 310, 311), (289, 288, 303, 304), (297, 296, 311, 312), (290, 289, 304, 305), (298, 297, 312, 313), (291, 290, 305, 306), (299, 298, 313, 314), (292, 291, 306, 307), (300, 299, 314, 315), (312, 311, 326, 327), (305, 304, 319, 320), (313, 312, 327, 328), (306, 305, 320, 321), (314, 313, 328, 329), (307, 306, 321, 322), (315, 314, 329, 330), (308, 307, 322, 323), (316, 315, 330, 331), (309, 308, 323, 324), (302, 256, 317), (0, 316, 331), (310, 309, 324, 325), (303, 302, 317, 318), (311, 310, 325, 326), (304, 303, 318, 319), (331, 330, 345, 346), (324, 323, 338, 339), (317, 256, 332), (0, 331, 346), (325, 324, 339, 340), (318, 317, 332, 333), (326, 325, 340, 341), (319, 318, 333, 334), (327, 326, 341, 342), (320, 319, 334, 335), (328, 327, 342, 343), (321, 320, 335, 336), (329, 328, 343, 344), (322, 321, 336, 337), (330, 329, 344, 345), (323, 322, 337, 338), (343, 342, 357, 358), (336, 335, 350, 351), (344, 343, 358, 359), (337, 336, 351, 352), (345, 344, 359, 360), (338, 337, 352, 353), (346, 345, 360, 361), (339, 338, 353, 354), (332, 256, 347), (0, 346, 361), (340, 339, 354, 355), (333, 332, 347, 348), (341, 340, 355, 356), (334, 333, 348, 349), (342, 341, 356, 357), (335, 334, 349, 350), (347, 256, 362), (0, 361, 376), (355, 354, 369, 370), (348, 347, 362, 363), (356, 355, 370, 371), (349, 348, 363, 364), (357, 356, 371, 372), (350, 349, 364, 365), (358, 357, 372, 373), (351, 350, 365, 366), (359, 358, 373, 374), (352, 351, 366, 367), (360, 359, 374, 375), (353, 352, 367, 368), (361, 360, 375, 376), (354, 353, 368, 369), (366, 365, 380, 381), (374, 373, 388, 389), (367, 366, 381, 382), (375, 374, 389, 390), (368, 367, 382, 383), (376, 375, 390, 391), (369, 368, 383, 384), (362, 256, 377), (0, 376, 391), (370, 369, 384, 385), (363, 362, 377, 378), (371, 370, 385, 386), (364, 363, 378, 379), (372, 371, 386, 387), (365, 364, 379, 380), (373, 372, 387, 388), (385, 384, 399, 400), (378, 377, 392, 393), (386, 385, 400, 401), (379, 378, 393, 394), (387, 386, 401, 402), (380, 379, 394, 395), (388, 387, 402, 403), (381, 380, 395, 396), (389, 388, 403, 404), (382, 381, 396, 397), (390, 389, 404, 405), (383, 382, 397, 398), (391, 390, 405, 406), (384, 383, 398, 399), (377, 256, 392), (0, 391, 406), (404, 403, 418, 419), (397, 396, 411, 412), (405, 404, 419, 420), (398, 397, 412, 413), (406, 405, 420, 421), (399, 398, 413, 414), (392, 256, 407), (0, 406, 421), (400, 399, 414, 415), (393, 392, 407, 408), (401, 400, 415, 416), (394, 393, 408, 409), (402, 401, 416, 417), (395, 394, 409, 410), (403, 402, 417, 418), (396, 395, 410, 411), (408, 407, 422, 423), (416, 415, 430, 431), (409, 408, 423, 424), (417, 416, 431, 432), (410, 409, 424, 425), (418, 417, 432, 433), (411, 410, 425, 426), (419, 418, 433, 434), (412, 411, 426, 427), (420, 419, 434, 435), (413, 412, 427, 428), (421, 420, 435, 436), (414, 413, 428, 429), (407, 256, 422), (0, 421, 436), (415, 414, 429, 430), (427, 426, 441, 442), (435, 434, 449, 450), (428, 427, 442, 443), (436, 435, 450, 451), (429, 428, 443, 444), (422, 256, 437), (0, 436, 451), (430, 429, 444, 445), (423, 422, 437, 438), (431, 430, 445, 446), (424, 423, 438, 439), (432, 431, 446, 447), (425, 424, 439, 440), (433, 432, 447, 448), (426, 425, 440, 441), (434, 433, 448, 449), (446, 445, 460, 461), (439, 438, 453, 454), (447, 446, 461, 462), (440, 439, 454, 455), (448, 447, 462, 463), (441, 440, 455, 456), (449, 448, 463, 464), (442, 441, 456, 457), (450, 449, 464, 465), (443, 442, 457, 458), (451, 450, 465, 466), (444, 443, 458, 459), (437, 256, 452), (0, 451, 466), (445, 444, 459, 460), (438, 437, 452, 453), (465, 464, 479, 480), (458, 457, 472, 473), (466, 465, 480, 481), (459, 458, 473, 474), (452, 256, 467), (0, 466, 481), (460, 459, 474, 475), (453, 452, 467, 468), (461, 460, 475, 476), (454, 453, 468, 469), (462, 461, 476, 477), (455, 454, 469, 470), (463, 462, 477, 478), (456, 455, 470, 471), (464, 463, 478, 479), (457, 456, 471, 472)])
me_sphere.materials.append(mat_material_002)
me_sphere.use_remesh_preserve_volume = False
me_sphere.use_remesh_preserve_attributes = False
me_sphere.use_mirror_vertex_groups = False
me_sphere.update()
me_circle = bpy.data.meshes.new('Circle')
me_circle.from_pydata([(0.0, 1.0, 0.0), (-0.1951, 0.9808, 0.0), (-0.3827, 0.9239, 0.0), (-0.5556, 0.8315, 0.0), (-0.7071, 0.7071, 0.0), (-0.8315, 0.5556, 0.0), (-0.9239, 0.3827, 0.0), (-0.9808, 0.1951, 0.0), (-1.0, 7.55e-08, 0.0), (-0.9808, -0.1951, 0.0), (-0.9239, -0.3827, 0.0), (-0.8315, -0.5556, 0.0), (-0.7071, -0.7071, 0.0), (-0.5556, -0.8315, 0.0), (-0.3827, -0.9239, 0.0), (-0.1951, -0.9808, 0.0), (3.258e-07, -1.0, 0.0), (0.1951, -0.9808, 0.0), (0.3827, -0.9239, 0.0), (0.5556, -0.8315, 0.0), (0.7071, -0.7071, 0.0), (0.8315, -0.5556, 0.0), (0.9239, -0.3827, 0.0), (0.9808, -0.1951, 0.0), (1.0, 9.656e-07, 0.0), (0.9808, 0.1951, 0.0), (0.9239, 0.3827, 0.0), (0.8315, 0.5556, 0.0), (0.7071, 0.7071, 0.0), (0.5556, 0.8315, 0.0), (0.3827, 0.9239, 0.0), (0.1951, 0.9808, 0.0), (9.743e-08, 0.8353, 2.533), (-0.163, 0.8193, 2.533), (-0.3197, 0.7717, 2.533), (-0.4641, 0.6946, 2.533), (-0.5907, 0.5907, 2.533), (-0.6946, 0.4641, 2.533), (-0.7717, 0.3197, 2.533), (-0.8193, 0.163, 2.533), (-0.8353, -1.685e-07, 2.533), (-0.8193, -0.163, 2.533), (-0.7717, -0.3197, 2.533), (-0.6946, -0.4641, 2.533), (-0.5907, -0.5907, 2.533), (-0.4641, -0.6946, 2.533), (-0.3197, -0.7717, 2.533), (-0.163, -0.8193, 2.533), (3.696e-07, -0.8353, 2.533), (0.163, -0.8193, 2.533), (0.3197, -0.7717, 2.533), (0.4641, -0.6946, 2.533), (0.5907, -0.5907, 2.533), (0.6946, -0.4641, 2.533), (0.7717, -0.3197, 2.533), (0.8193, -0.163, 2.533), (0.8353, 5.75e-07, 2.533), (0.8193, 0.163, 2.533), (0.7717, 0.3197, 2.533), (0.6946, 0.4641, 2.533), (0.5907, 0.5907, 2.533), (0.4641, 0.6946, 2.533), (0.3197, 0.7717, 2.533), (0.163, 0.8193, 2.533), (6.683e-08, 0.578, 5.333), (-0.1128, 0.5668, 5.333), (-0.2212, 0.534, 5.333), (-0.3211, 0.4805, 5.333), (-0.4087, 0.4087, 5.333), (-0.4805, 0.3211, 5.333), (-0.534, 0.2212, 5.333), (-0.5668, 0.1128, 5.333), (-0.578, -1.034e-07, 5.333), (-0.5668, -0.1128, 5.333), (-0.534, -0.2212, 5.333), (-0.4805, -0.3211, 5.333), (-0.4087, -0.4087, 5.333), (-0.3211, -0.4805, 5.333), (-0.2212, -0.534, 5.333), (-0.1128, -0.5668, 5.333), (2.552e-07, -0.578, 5.333), (0.1128, -0.5668, 5.333), (0.2212, -0.534, 5.333), (0.3211, -0.4805, 5.333), (0.4087, -0.4087, 5.333), (0.4805, -0.3211, 5.333), (0.534, -0.2212, 5.333), (0.5668, -0.1128, 5.333), (0.578, 4.11e-07, 5.333), (0.5668, 0.1128, 5.333), (0.534, 0.2212, 5.333), (0.4805, 0.3211, 5.333), (0.4087, 0.4087, 5.333), (0.3211, 0.4805, 5.333), (0.2212, 0.534, 5.333), (0.1128, 0.5668, 5.333), (4.919e-08, 0.3771, 7.833), (-0.07357, 0.3699, 7.833), (-0.1443, 0.3484, 7.833), (-0.2095, 0.3136, 7.833), (-0.2667, 0.2667, 7.833), (-0.3136, 0.2095, 7.833), (-0.3484, 0.1443, 7.833), (-0.3699, 0.07357, 7.833), (-0.3771, -5.518e-08, 7.833), (-0.3699, -0.07357, 7.833), (-0.3484, -0.1443, 7.833), (-0.3136, -0.2095, 7.833), (-0.2667, -0.2667, 7.833), (-0.2095, -0.3136, 7.833), (-0.1443, -0.3484, 7.833), (-0.07357, -0.3699, 7.833), (1.721e-07, -0.3771, 7.833), (0.07357, -0.3699, 7.833), (0.1443, -0.3484, 7.833), (0.2095, -0.3136, 7.833), (0.2667, -0.2667, 7.833), (0.3136, -0.2095, 7.833), (0.3484, -0.1443, 7.833), (0.3699, -0.07357, 7.833), (0.3771, 2.805e-07, 7.833), (0.3699, 0.07357, 7.833), (0.3484, 0.1443, 7.833), (0.3136, 0.2095, 7.833), (0.2667, 0.2667, 7.833), (0.2095, 0.3136, 7.833), (0.1443, 0.3484, 7.833), (0.07357, 0.3699, 7.833), (9.743e-08, 0.8353, 2.533), (-0.163, 0.8193, 2.533), (-0.3197, 0.7717, 2.533), (-0.4641, 0.6946, 2.533), (-0.5907, 0.5907, 2.533), (-0.6946, 0.4641, 2.533), (-0.7717, 0.3197, 2.533), (-0.8193, 0.163, 2.533), (-0.8353, -1.685e-07, 2.533), (-0.8193, -0.163, 2.533), (-0.7717, -0.3197, 2.533), (-0.6946, -0.4641, 2.533), (-0.5907, -0.5907, 2.533), (-0.4641, -0.6946, 2.533), (-0.3197, -0.7717, 2.533), (-0.163, -0.8193, 2.533), (3.696e-07, -0.8353, 2.533), (0.163, -0.8193, 2.533), (0.3197, -0.7717, 2.533), (0.4641, -0.6946, 2.533), (0.5907, -0.5907, 2.533), (0.6946, -0.4641, 2.533), (0.7717, -0.3197, 2.533), (0.8193, -0.163, 2.533), (0.8353, 5.75e-07, 2.533), (0.8193, 0.163, 2.533), (0.7717, 0.3197, 2.533), (0.6946, 0.4641, 2.533), (0.5907, 0.5907, 2.533), (0.4641, 0.6946, 2.533), (0.3197, 0.7717, 2.533), (0.163, 0.8193, 2.533), (-0.1951, 0.9808, 0.02), (1.182e-08, 1.0, 0.02), (-0.3827, 0.9239, 0.02), (-0.5556, 0.8315, 0.02), (-0.7071, 0.7071, 0.02), (-0.8315, 0.5556, 0.02), (-0.9239, 0.3827, 0.02), (-0.9808, 0.1951, 0.02), (-1.0, 7.55e-08, 0.02), (-0.9808, -0.1951, 0.02), (-0.9239, -0.3827, 0.02), (-0.8315, -0.5556, 0.02), (-0.7071, -0.7071, 0.02), (-0.5556, -0.8315, 0.02), (-0.3827, -0.9239, 0.02), (-0.1951, -0.9808, 0.02), (3.377e-07, -1.0, 0.02), (0.1951, -0.9808, 0.02), (0.3827, -0.9239, 0.02), (0.5556, -0.8315, 0.02), (0.7071, -0.7071, 0.02), (0.8315, -0.5556, 0.02), (0.9239, -0.3827, 0.02), (0.9808, -0.1951, 0.02), (1.0, 9.656e-07, 0.02), (0.9808, 0.1951, 0.02), (0.9239, 0.3827, 0.02), (0.8315, 0.5556, 0.02), (0.7071, 0.7071, 0.02), (0.5556, 0.8315, 0.02), (0.3827, 0.9239, 0.02), (0.1951, 0.9808, 0.02), (-0.163, 0.8193, 2.553), (1.092e-07, 0.8353, 2.553), (-0.3197, 0.7717, 2.553), (-0.4641, 0.6946, 2.553), (-0.5907, 0.5907, 2.553), (-0.6946, 0.4641, 2.553), (-0.7717, 0.3197, 2.553), (-0.8193, 0.163, 2.553), (-0.8353, -1.685e-07, 2.553), (-0.8193, -0.163, 2.553), (-0.7717, -0.3197, 2.553), (-0.6946, -0.4641, 2.553), (-0.5907, -0.5907, 2.553), (-0.4641, -0.6946, 2.553), (-0.3197, -0.7717, 2.553), (-0.163, -0.8193, 2.553), (3.814e-07, -0.8353, 2.553), (0.163, -0.8193, 2.553), (0.3197, -0.7717, 2.553), (0.4641, -0.6946, 2.553), (0.5907, -0.5907, 2.553), (0.6946, -0.4641, 2.553), (0.7717, -0.3197, 2.553), (0.8193, -0.163, 2.553), (0.8353, 5.75e-07, 2.553), (0.8193, 0.163, 2.553), (0.7717, 0.3197, 2.553), (0.6946, 0.4641, 2.553), (0.5907, 0.5907, 2.553), (0.4641, 0.6946, 2.553), (0.3197, 0.7717, 2.553), (0.163, 0.8193, 2.553), (-0.1128, 0.5668, 5.353), (7.865e-08, 0.578, 5.353), (-0.2212, 0.534, 5.353), (-0.3211, 0.4805, 5.353), (-0.4087, 0.4087, 5.353), (-0.4805, 0.3211, 5.353), (-0.534, 0.2212, 5.353), (-0.5668, 0.1128, 5.353), (-0.578, -1.034e-07, 5.353), (-0.5668, -0.1128, 5.353), (-0.534, -0.2212, 5.353), (-0.4805, -0.3211, 5.353), (-0.4087, -0.4087, 5.353), (-0.3211, -0.4805, 5.353), (-0.2212, -0.534, 5.353), (-0.1128, -0.5668, 5.353), (2.67e-07, -0.578, 5.353), (0.1128, -0.5668, 5.353), (0.2212, -0.534, 5.353), (0.3211, -0.4805, 5.353), (0.4087, -0.4087, 5.353), (0.4805, -0.3211, 5.353), (0.534, -0.2212, 5.353), (0.5668, -0.1128, 5.353), (0.578, 4.11e-07, 5.353), (0.5668, 0.1128, 5.353), (0.534, 0.2212, 5.353), (0.4805, 0.3211, 5.353), (0.4087, 0.4087, 5.353), (0.3211, 0.4805, 5.353), (0.2212, 0.534, 5.353), (0.1128, 0.5668, 5.353), (-0.07357, 0.3699, 7.853), (6.101e-08, 0.3771, 7.853), (-0.1443, 0.3484, 7.853), (-0.2095, 0.3136, 7.853), (-0.2667, 0.2667, 7.853), (-0.3136, 0.2095, 7.853), (-0.3484, 0.1443, 7.853), (-0.3699, 0.07357, 7.853), (-0.3771, -5.518e-08, 7.853), (-0.3699, -0.07357, 7.853), (-0.3484, -0.1443, 7.853), (-0.3136, -0.2095, 7.853), (-0.2667, -0.2667, 7.853), (-0.2095, -0.3136, 7.853), (-0.1443, -0.3484, 7.853), (-0.07357, -0.3699, 7.853), (1.839e-07, -0.3771, 7.853), (0.07357, -0.3699, 7.853), (0.1443, -0.3484, 7.853), (0.2095, -0.3136, 7.853), (0.2667, -0.2667, 7.853), (0.3136, -0.2095, 7.853), (0.3484, -0.1443, 7.853), (0.3699, -0.07357, 7.853), (0.3771, 2.805e-07, 7.853), (0.3699, 0.07357, 7.853), (0.3484, 0.1443, 7.853), (0.3136, 0.2095, 7.853), (0.2667, 0.2667, 7.853), (0.2095, 0.3136, 7.853), (0.1443, 0.3484, 7.853), (0.07357, 0.3699, 7.853), (-0.163, 0.8193, 2.553), (1.092e-07, 0.8353, 2.553), (-0.3197, 0.7717, 2.553), (-0.4641, 0.6946, 2.553), (-0.5907, 0.5907, 2.553), (-0.6946, 0.4641, 2.553), (-0.7717, 0.3197, 2.553), (-0.8193, 0.163, 2.553), (-0.8353, -1.685e-07, 2.553), (-0.8193, -0.163, 2.553), (-0.7717, -0.3197, 2.553), (-0.6946, -0.4641, 2.553), (-0.5907, -0.5907, 2.553), (-0.4641, -0.6946, 2.553), (-0.3197, -0.7717, 2.553), (-0.163, -0.8193, 2.553), (3.814e-07, -0.8353, 2.553), (0.163, -0.8193, 2.553), (0.3197, -0.7717, 2.553), (0.4641, -0.6946, 2.553), (0.5907, -0.5907, 2.553), (0.6946, -0.4641, 2.553), (0.7717, -0.3197, 2.553), (0.8193, -0.163, 2.553), (0.8353, 5.75e-07, 2.553), (0.8193, 0.163, 2.553), (0.7717, 0.3197, 2.553), (0.6946, 0.4641, 2.553), (0.5907, 0.5907, 2.553), (0.4641, 0.6946, 2.553), (0.3197, 0.7717, 2.553), (0.163, 0.8193, 2.553)], [], [(1, 0, 31, 30, 29, 28, 27, 26, 25, 24, 23, 22, 21, 20, 19, 18, 17, 16, 15, 14, 13, 12, 11, 10, 9, 8, 7, 6, 5, 4, 3, 2), (33, 32, 63, 62, 61, 60, 59, 58, 57, 56, 55, 54, 53, 52, 51, 50, 49, 48, 47, 46, 45, 44, 43, 42, 41, 40, 39, 38, 37, 36, 35, 34), (65, 64, 95, 94, 93, 92, 91, 90, 89, 88, 87, 86, 85, 84, 83, 82, 81, 80, 79, 78, 77, 76, 75, 74, 73, 72, 71, 70, 69, 68, 67, 66), (97, 96, 127, 126, 125, 124, 123, 122, 121, 120, 119, 118, 117, 116, 115, 114, 113, 112, 111, 110, 109, 108, 107, 106, 105, 104, 103, 102, 101, 100, 99, 98), (42, 138, 137, 41), (56, 152, 151, 55), (43, 139, 138, 42), (57, 153, 152, 56), (44, 140, 139, 43), (58, 154, 153, 57), (45, 141, 140, 44), (59, 155, 154, 58), (46, 142, 141, 45), (33, 129, 128, 32), (60, 156, 155, 59), (47, 143, 142, 46), (34, 130, 129, 33), (61, 157, 156, 60), (48, 144, 143, 47), (35, 131, 130, 34), (62, 158, 157, 61), (49, 145, 144, 48), (36, 132, 131, 35), (63, 159, 158, 62), (50, 146, 145, 49), (37, 133, 132, 36), (32, 128, 159, 63), (51, 147, 146, 50), (38, 134, 133, 37), (52, 148, 147, 51), (39, 135, 134, 38), (53, 149, 148, 52), (40, 136, 135, 39), (54, 150, 149, 53), (41, 137, 136, 40), (55, 151, 150, 54), (160, 162, 163, 164, 165, 166, 167, 168, 169, 170, 171, 172, 173, 174, 175, 176, 177, 178, 179, 180, 181, 182, 183, 184, 185, 186, 187, 188, 189, 190, 191, 161), (192, 194, 195, 196, 197, 198, 199, 200, 201, 202, 203, 204, 205, 206, 207, 208, 209, 210, 211, 212, 213, 214, 215, 216, 217, 218, 219, 220, 221, 222, 223, 193), (224, 226, 227, 228, 229, 230, 231, 232, 233, 234, 235, 236, 237, 238, 239, 240, 241, 242, 243, 244, 245, 246, 247, 248, 249, 250, 251, 252, 253, 254, 255, 225), (256, 258, 259, 260, 261, 262, 263, 264, 265, 266, 267, 268, 269, 270, 271, 272, 273, 274, 275, 276, 277, 278, 279, 280, 281, 282, 283, 284, 285, 286, 287, 257), (202, 201, 297, 298), (216, 215, 311, 312), (203, 202, 298, 299), (217, 216, 312, 313), (204, 203, 299, 300), (218, 217, 313, 314), (205, 204, 300, 301), (219, 218, 314, 315), (206, 205, 301, 302), (192, 193, 289, 288), (220, 219, 315, 316), (207, 206, 302, 303), (194, 192, 288, 290), (221, 220, 316, 317), (208, 207, 303, 304), (195, 194, 290, 291), (222, 221, 317, 318), (209, 208, 304, 305), (196, 195, 291, 292), (223, 222, 318, 319), (210, 209, 305, 306), (197, 196, 292, 293), (193, 223, 319, 289), (211, 210, 306, 307), (198, 197, 293, 294), (212, 211, 307, 308), (199, 198, 294, 295), (213, 212, 308, 309), (200, 199, 295, 296), (214, 213, 309, 310), (201, 200, 296, 297), (215, 214, 310, 311), (151, 152, 312, 311), (100, 101, 261, 260), (152, 153, 313, 312), (101, 102, 262, 261), (153, 154, 314, 313), (102, 103, 263, 262), (154, 155, 315, 314), (0, 1, 160, 161), (103, 104, 264, 263), (155, 156, 316, 315), (1, 2, 162, 160), (104, 105, 265, 264), (156, 157, 317, 316), (2, 3, 163, 162), (105, 106, 266, 265), (157, 158, 318, 317), (3, 4, 164, 163), (106, 107, 267, 266), (158, 159, 319, 318), (4, 5, 165, 164), (107, 108, 268, 267), (159, 128, 289, 319), (5, 6, 166, 165), (108, 109, 269, 268), (6, 7, 167, 166), (109, 110, 270, 269), (7, 8, 168, 167), (110, 111, 271, 270), (8, 9, 169, 168), (111, 112, 272, 271), (9, 10, 170, 169), (112, 113, 273, 272), (10, 11, 171, 170), (113, 114, 274, 273), (11, 12, 172, 171), (114, 115, 275, 274), (12, 13, 173, 172), (115, 116, 276, 275), (64, 65, 224, 225), (13, 14, 174, 173), (116, 117, 277, 276), (65, 66, 226, 224), (14, 15, 175, 174), (117, 118, 278, 277), (66, 67, 227, 226), (15, 16, 176, 175), (118, 119, 279, 278), (67, 68, 228, 227), (16, 17, 177, 176), (119, 120, 280, 279), (68, 69, 229, 228), (17, 18, 178, 177), (120, 121, 281, 280), (69, 70, 230, 229), (18, 19, 179, 178), (121, 122, 282, 281), (70, 71, 231, 230), (19, 20, 180, 179), (122, 123, 283, 282), (71, 72, 232, 231), (20, 21, 181, 180), (123, 124, 284, 283), (72, 73, 233, 232), (21, 22, 182, 181), (124, 125, 285, 284), (73, 74, 234, 233), (22, 23, 183, 182), (125, 126, 286, 285), (74, 75, 235, 234), (23, 24, 184, 183), (126, 127, 287, 286), (75, 76, 236, 235), (24, 25, 185, 184), (127, 96, 257, 287), (76, 77, 237, 236), (25, 26, 186, 185), (128, 129, 288, 289), (77, 78, 238, 237), (26, 27, 187, 186), (129, 130, 290, 288), (78, 79, 239, 238), (27, 28, 188, 187), (130, 131, 291, 290), (79, 80, 240, 239), (28, 29, 189, 188), (131, 132, 292, 291), (80, 81, 241, 240), (29, 30, 190, 189), (132, 133, 293, 292), (81, 82, 242, 241), (30, 31, 191, 190), (133, 134, 294, 293), (82, 83, 243, 242), (31, 0, 161, 191), (134, 135, 295, 294), (83, 84, 244, 243), (135, 136, 296, 295), (84, 85, 245, 244), (136, 137, 297, 296), (85, 86, 246, 245), (137, 138, 298, 297), (86, 87, 247, 246), (138, 139, 299, 298), (87, 88, 248, 247), (139, 140, 300, 299), (88, 89, 249, 248), (140, 141, 301, 300), (89, 90, 250, 249), (141, 142, 302, 301), (90, 91, 251, 250), (142, 143, 303, 302), (91, 92, 252, 251), (143, 144, 304, 303), (92, 93, 253, 252), (144, 145, 305, 304), (93, 94, 254, 253), (145, 146, 306, 305), (94, 95, 255, 254), (146, 147, 307, 306), (95, 64, 225, 255), (147, 148, 308, 307), (96, 97, 256, 257), (148, 149, 309, 308), (97, 98, 258, 256), (149, 150, 310, 309), (98, 99, 259, 258), (150, 151, 311, 310), (99, 100, 260, 259)])
me_circle.materials.append(mat_material_004)
me_circle.use_remesh_preserve_volume = False
me_circle.use_remesh_preserve_attributes = False
me_circle.use_mirror_vertex_groups = False
me_circle.update()
me_cylinder = bpy.data.meshes.new('Cylinder')
me_cylinder.from_pydata([(-1.425e-06, 13.0, 0.0001563), (-2.612e-07, 3.2, 1.0), (2.536, 12.75, 0.0001563), (0.6243, 3.139, 1.0), (4.975, 12.01, 0.0001563), (1.225, 2.956, 1.0), (7.222, 10.81, 0.0001563), (1.778, 2.661, 1.0), (9.192, 9.192, 0.0001563), (2.263, 2.263, 1.0), (10.81, 7.222, 0.0001563), (2.661, 1.778, 1.0), (12.01, 4.975, 0.0001563), (2.956, 1.225, 1.0), (12.75, 2.536, 0.0001563), (3.139, 0.6243, 1.0), (13.0, -2.438e-06, 0.0001563), (3.2, -3.854e-07, 1.0), (12.75, -2.536, 0.0001563), (3.139, -0.6243, 1.0), (12.01, -4.975, 0.0001563), (2.956, -1.225, 1.0), (10.81, -7.222, 0.0001563), (2.661, -1.778, 1.0), (9.192, -9.192, 0.0001563), (2.263, -2.263, 1.0), (7.222, -10.81, 0.0001563), (1.778, -2.661, 1.0), (4.975, -12.01, 0.0001563), (1.225, -2.956, 1.0), (2.536, -12.75, 0.0001563), (0.6243, -3.139, 1.0), (-5.661e-06, -13.0, 0.0001563), (-1.304e-06, -3.2, 1.0), (-2.536, -12.75, 0.0001563), (-0.6243, -3.139, 1.0), (-4.975, -12.01, 0.0001563), (-1.225, -2.956, 1.0), (-7.222, -10.81, 0.0001563), (-1.778, -2.661, 1.0), (-9.192, -9.192, 0.0001563), (-2.263, -2.263, 1.0), (-10.81, -7.222, 0.0001563), (-2.661, -1.778, 1.0), (-12.01, -4.975, 0.0001563), (-2.956, -1.225, 1.0), (-12.75, -2.536, 0.0001563), (-3.139, -0.6243, 1.0), (-13.0, 9.133e-06, 0.0001563), (-3.2, 2.463e-06, 1.0), (-12.75, 2.536, 0.0001563), (-3.139, 0.6243, 1.0), (-12.01, 4.975, 0.0001563), (-2.956, 1.225, 1.0), (-10.81, 7.222, 0.0001563), (-2.661, 1.778, 1.0), (-9.192, 9.192, 0.0001563), (-2.263, 2.263, 1.0), (-7.222, 10.81, 0.0001563), (-1.778, 2.661, 1.0), (-4.975, 12.01, 0.0001563), (-1.225, 2.956, 1.0), (-2.536, 12.75, 0.0001563), (-0.6243, 3.139, 1.0), (0.5619, 2.825, 1.0), (-2.381e-07, 2.88, 1.0), (1.102, 2.661, 1.0), (1.6, 2.395, 1.0), (2.036, 2.036, 1.0), (2.395, 1.6, 1.0), (2.661, 1.102, 1.0), (2.825, 0.5619, 1.0), (2.88, -3.141e-07, 1.0), (2.825, -0.5619, 1.0), (2.661, -1.102, 1.0), (2.395, -1.6, 1.0), (2.036, -2.036, 1.0), (1.6, -2.395, 1.0), (1.102, -2.661, 1.0), (0.5619, -2.825, 1.0), (-1.177e-06, -2.88, 1.0), (-0.5619, -2.825, 1.0), (-1.102, -2.661, 1.0), (-1.6, -2.395, 1.0), (-2.036, -2.036, 1.0), (-2.395, -1.6, 1.0), (-2.661, -1.102, 1.0), (-2.825, -0.5619, 1.0), (-2.88, 2.249e-06, 1.0), (-2.825, 0.5619, 1.0), (-2.661, 1.102, 1.0), (-2.395, 1.6, 1.0), (-2.036, 2.036, 1.0), (-1.6, 2.395, 1.0), (-1.102, 2.661, 1.0), (-0.5619, 2.825, 1.0), (0.5619, 2.825, 0.9677), (-3.579e-06, 2.88, 0.9677), (1.102, 2.661, 0.9677), (1.6, 2.395, 0.9677), (2.036, 2.036, 0.9677), (2.395, 1.6, 0.9677), (2.661, 1.102, 0.9677), (2.825, 0.5619, 0.9677), (2.88, -3.141e-07, 0.9677), (2.825, -0.5619, 0.9677), (2.661, -1.102, 0.9677), (2.395, -1.6, 0.9677), (2.036, -2.036, 0.9677), (1.6, -2.395, 0.9677), (1.102, -2.661, 0.9677), (0.5619, -2.825, 0.9677), (-4.518e-06, -2.88, 0.9677), (-0.5619, -2.825, 0.9677), (-1.102, -2.661, 0.9677), (-1.6, -2.395, 0.9677), (-2.036, -2.036, 0.9677), (-2.395, -1.6, 0.9677), (-2.661, -1.102, 0.9677), (-2.825, -0.5619, 0.9677), (-2.88, 2.249e-06, 0.9677), (-2.825, 0.5619, 0.9677), (-2.661, 1.102, 0.9677), (-2.395, 1.6, 0.9677), (-2.036, 2.036, 0.9677), (-1.6, 2.395, 0.9677), (-1.102, 2.661, 0.9677), (-0.5619, 2.825, 0.9677), (-2.632e-07, 3.216, 0.9983), (0.6274, 3.154, 0.9983), (1.231, 2.971, 0.9983), (1.787, 2.674, 0.9983), (2.274, 2.274, 0.9983), (2.674, 1.787, 0.9983), (2.971, 1.231, 0.9983), (3.154, 0.6274, 0.9983), (3.216, -3.888e-07, 0.9983), (3.154, -0.6274, 0.9983), (2.971, -1.231, 0.9983), (2.674, -1.787, 0.9983), (2.274, -2.274, 0.9983), (1.787, -2.674, 0.9983), (1.231, -2.971, 0.9983), (0.6274, -3.154, 0.9983), (-1.311e-06, -3.216, 0.9983), (-0.6274, -3.154, 0.9983), (-1.231, -2.971, 0.9983), (-1.787, -2.674, 0.9983), (-2.274, -2.274, 0.9983), (-2.674, -1.787, 0.9983), (-2.971, -1.231, 0.9983), (-3.154, -0.6274, 0.9983), (-3.216, 2.474e-06, 0.9983), (-3.154, 0.6274, 0.9983), (-2.971, 1.231, 0.9983), (-2.674, 1.787, 0.9983), (-2.274, 2.274, 0.9983), (-1.787, 2.674, 0.9983), (-1.231, 2.971, 0.9983), (-0.6274, 3.154, 0.9983), (0.6567, 3.301, 0.9831), (1.288, 3.11, 0.9831), (1.87, 2.799, 0.9831), (2.38, 2.38, 0.9831), (2.799, 1.87, 0.9831), (3.11, 1.288, 0.9831), (3.301, 0.6567, 0.9831), (3.366, -4.202e-07, 0.9831), (3.301, -0.6567, 0.9831), (3.11, -1.288, 0.9831), (2.799, -1.87, 0.9831), (2.38, -2.38, 0.9831), (1.87, -2.799, 0.9831), (1.288, -3.11, 0.9831), (0.6567, -3.301, 0.9831), (-1.378e-06, -3.366, 0.9831), (-0.6567, -3.301, 0.9831), (-1.288, -3.11, 0.9831), (-1.87, -2.799, 0.9831), (-2.38, -2.38, 0.9831), (-2.799, -1.87, 0.9831), (-3.11, -1.288, 0.9831), (-3.301, -0.6567, 0.9831), (-3.366, 2.576e-06, 0.9831), (-3.301, 0.6567, 0.9831), (-3.11, 1.288, 0.9831), (-2.799, 1.87, 0.9831), (-2.38, 2.38, 0.9831), (-1.87, 2.799, 0.9831), (-1.288, 3.11, 0.9831), (-0.6567, 3.301, 0.9831), (-2.81e-07, 3.366, 0.9831), (0.6826, 3.432, 0.9695), (1.339, 3.233, 0.9695), (1.944, 2.909, 0.9695), (2.474, 2.474, 0.9695), (2.909, 1.944, 0.9695), (3.233, 1.339, 0.9695), (3.432, 0.6826, 0.9695), (3.499, -4.48e-07, 0.9695), (3.432, -0.6826, 0.9695), (3.233, -1.339, 0.9695), (2.909, -1.944, 0.9695), (2.474, -2.474, 0.9695), (1.944, -2.909, 0.9695), (1.339, -3.233, 0.9695), (0.6826, -3.432, 0.9695), (-1.437e-06, -3.499, 0.9695), (-0.6826, -3.432, 0.9695), (-1.339, -3.233, 0.9695), (-1.944, -2.909, 0.9695), (-2.474, -2.474, 0.9695), (-2.909, -1.944, 0.9695), (-3.233, -1.339, 0.9695), (-3.432, -0.6826, 0.9695), (-3.499, 2.666e-06, 0.9695), (-3.432, 0.6826, 0.9695), (-3.233, 1.339, 0.9695), (-2.909, 1.944, 0.9695), (-2.474, 2.474, 0.9695), (-1.944, 2.909, 0.9695), (-1.339, 3.233, 0.9695), (-0.6826, 3.432, 0.9695), (-2.967e-07, 3.499, 0.9695), (0.7128, 3.584, 0.9537), (1.398, 3.376, 0.9537), (2.03, 3.038, 0.9537), (2.584, 2.584, 0.9537), (3.038, 2.03, 0.9537), (3.376, 1.398, 0.9537), (3.584, 0.7128, 0.9537), (3.654, -4.804e-07, 0.9537), (3.584, -0.7128, 0.9537), (3.376, -1.398, 0.9537), (3.038, -2.03, 0.9537), (2.584, -2.584, 0.9537), (2.03, -3.038, 0.9537), (1.398, -3.376, 0.9537), (0.7128, -3.584, 0.9537), (-1.506e-06, -3.654, 0.9537), (-0.7128, -3.584, 0.9537), (-1.398, -3.376, 0.9537), (-2.03, -3.038, 0.9537), (-2.584, -2.584, 0.9537), (-3.038, -2.03, 0.9537), (-3.376, -1.398, 0.9537), (-3.584, -0.7128, 0.9537), (-3.654, 2.772e-06, 0.9537), (-3.584, 0.7128, 0.9537), (-3.376, 1.398, 0.9537), (-3.038, 2.03, 0.9537), (-2.584, 2.584, 0.9537), (-2.03, 3.038, 0.9537), (-1.398, 3.376, 0.9537), (-0.7128, 3.584, 0.9537), (-3.151e-07, 3.654, 0.9537), (1.071, 5.384, 0.7664), (2.101, 5.072, 0.7664), (3.05, 4.564, 0.7664), (3.882, 3.882, 0.7664), (4.564, 3.05, 0.7664), (5.072, 2.101, 0.7664), (5.384, 1.071, 0.7664), (5.49, -8.65e-07, 0.7664), (5.384, -1.071, 0.7664), (5.072, -2.101, 0.7664), (4.564, -3.05, 0.7664), (3.882, -3.882, 0.7664), (3.05, -4.564, 0.7664), (2.101, -5.072, 0.7664), (1.071, -5.384, 0.7664), (-2.322e-06, -5.49, 0.7664), (-1.071, -5.384, 0.7664), (-2.101, -5.072, 0.7664), (-3.05, -4.564, 0.7664), (-3.882, -3.882, 0.7664), (-4.564, -3.05, 0.7664), (-5.072, -2.101, 0.7664), (-5.384, -1.071, 0.7664), (-5.49, 4.021e-06, 0.7664), (-5.384, 1.071, 0.7664), (-5.072, 2.101, 0.7664), (-4.564, 3.05, 0.7664), (-3.882, 3.882, 0.7664), (-3.05, 4.564, 0.7664), (-2.101, 5.072, 0.7664), (-1.071, 5.384, 0.7664), (-5.331e-07, 5.49, 0.7664), (1.125, 5.655, 0.7382), (2.206, 5.327, 0.7382), (3.203, 4.794, 0.7382), (4.077, 4.077, 0.7382), (4.794, 3.203, 0.7382), (5.327, 2.206, 0.7382), (5.655, 1.125, 0.7382), (5.766, -9.229e-07, 0.7382), (5.655, -1.125, 0.7382), (5.327, -2.206, 0.7382), (4.794, -3.203, 0.7382), (4.077, -4.077, 0.7382), (3.203, -4.794, 0.7382), (2.206, -5.327, 0.7382), (1.125, -5.655, 0.7382), (-2.445e-06, -5.766, 0.7382), (-1.125, -5.655, 0.7382), (-2.206, -5.327, 0.7382), (-3.203, -4.794, 0.7382), (-4.077, -4.077, 0.7382), (-4.794, -3.203, 0.7382), (-5.327, -2.206, 0.7382), (-5.655, -1.125, 0.7382), (-5.766, 4.209e-06, 0.7382), (-5.655, 1.125, 0.7382), (-5.327, 2.206, 0.7382), (-4.794, 3.203, 0.7382), (-4.077, 4.077, 0.7382), (-3.203, 4.794, 0.7382), (-2.206, 5.327, 0.7382), (-1.125, 5.655, 0.7382), (-5.659e-07, 5.766, 0.7382), (1.172, 5.892, 0.7135), (2.299, 5.551, 0.7135), (3.338, 4.995, 0.7135), (4.248, 4.248, 0.7135), (4.995, 3.338, 0.7135), (5.551, 2.299, 0.7135), (5.892, 1.172, 0.7135), (6.008, -9.736e-07, 0.7135), (5.892, -1.172, 0.7135), (5.551, -2.299, 0.7135), (4.995, -3.338, 0.7135), (4.248, -4.248, 0.7135), (3.338, -4.995, 0.7135), (2.299, -5.551, 0.7135), (1.172, -5.892, 0.7135), (-2.552e-06, -6.008, 0.7135), (-1.172, -5.892, 0.7135), (-2.299, -5.551, 0.7135), (-3.338, -4.995, 0.7135), (-4.248, -4.248, 0.7135), (-4.995, -3.338, 0.7135), (-5.551, -2.299, 0.7135), (-5.892, -1.172, 0.7135), (-6.008, 4.374e-06, 0.7135), (-5.892, 1.172, 0.7135), (-5.551, 2.299, 0.7135), (-4.995, 3.338, 0.7135), (-4.248, 4.248, 0.7135), (-3.338, 4.995, 0.7135), (-2.299, 5.551, 0.7135), (-1.172, 5.892, 0.7135), (-5.947e-07, 6.008, 0.7135), (1.22, 6.136, 0.6882), (2.394, 5.78, 0.6882), (3.476, 5.202, 0.6882), (4.424, 4.424, 0.6882), (5.202, 3.476, 0.6882), (5.78, 2.394, 0.6882), (6.136, 1.22, 0.6882), (6.256, -1.026e-06, 0.6882), (6.136, -1.22, 0.6882), (5.78, -2.394, 0.6882), (5.202, -3.476, 0.6882), (4.424, -4.424, 0.6882), (3.476, -5.202, 0.6882), (2.394, -5.78, 0.6882), (1.22, -6.136, 0.6882), (-2.663e-06, -6.256, 0.6882), (-1.22, -6.136, 0.6882), (-2.394, -5.78, 0.6882), (-3.476, -5.202, 0.6882), (-4.424, -4.424, 0.6882), (-5.202, -3.476, 0.6882), (-5.78, -2.394, 0.6882), (-6.136, -1.22, 0.6882), (-6.256, 4.543e-06, 0.6882), (-6.136, 1.22, 0.6882), (-5.78, 2.394, 0.6882), (-5.202, 3.476, 0.6882), (-4.424, 4.424, 0.6882), (-3.476, 5.202, 0.6882), (-2.394, 5.78, 0.6882), (-1.22, 6.136, 0.6882), (-6.241e-07, 6.256, 0.6882), (1.603, 8.058, 0.4883), (3.144, 7.59, 0.4883), (4.564, 6.831, 0.4883), (5.809, 5.809, 0.4883), (6.831, 4.564, 0.4883), (7.59, 3.144, 0.4883), (8.058, 1.603, 0.4883), (8.216, -1.436e-06, 0.4883), (8.058, -1.603, 0.4883), (7.59, -3.144, 0.4883), (6.831, -4.564, 0.4883), (5.809, -5.809, 0.4883), (4.564, -6.831, 0.4883), (3.144, -7.59, 0.4883), (1.603, -8.058, 0.4883), (-3.534e-06, -8.216, 0.4883), (-1.603, -8.058, 0.4883), (-3.144, -7.59, 0.4883), (-4.564, -6.831, 0.4883), (-5.809, -5.809, 0.4883), (-6.831, -4.564, 0.4883), (-7.59, -3.144, 0.4883), (-8.058, -1.603, 0.4883), (-8.216, 5.877e-06, 0.4883), (-8.058, 1.603, 0.4883), (-7.59, 3.144, 0.4883), (-6.831, 4.564, 0.4883), (-5.809, 5.809, 0.4883), (-4.564, 6.831, 0.4883), (-3.144, 7.59, 0.4883), (-1.603, 8.058, 0.4883), (-8.568e-07, 8.216, 0.4883), (1.663, 8.358, 0.457), (3.261, 7.873, 0.457), (4.735, 7.086, 0.457), (6.026, 6.026, 0.457), (7.086, 4.735, 0.457), (7.873, 3.261, 0.457), (8.358, 1.663, 0.457), (8.522, -1.5e-06, 0.457), (8.358, -1.663, 0.457), (7.873, -3.261, 0.457), (7.086, -4.735, 0.457), (6.026, -6.026, 0.457), (4.735, -7.086, 0.457), (3.261, -7.873, 0.457), (1.663, -8.358, 0.457), (-3.67e-06, -8.522, 0.457), (-1.663, -8.358, 0.457), (-3.261, -7.873, 0.457), (-4.735, -7.086, 0.457), (-6.026, -6.026, 0.457), (-7.086, -4.735, 0.457), (-7.873, -3.261, 0.457), (-8.358, -1.663, 0.457), (-8.522, 6.085e-06, 0.457), (-8.358, 1.663, 0.457), (-7.873, 3.261, 0.457), (-7.086, 4.735, 0.457), (-6.026, 6.026, 0.457), (-4.735, 7.086, 0.457), (-3.261, 7.873, 0.457), (-1.663, 8.358, 0.457), (-8.932e-07, 8.522, 0.457), (1.717, 8.631, 0.4287), (3.368, 8.13, 0.4287), (4.889, 7.317, 0.4287), (6.222, 6.222, 0.4287), (7.317, 4.889, 0.4287), (8.13, 3.368, 0.4287), (8.631, 1.717, 0.4287), (8.8, -1.558e-06, 0.4287), (8.631, -1.717, 0.4287), (8.13, -3.368, 0.4287), (7.317, -4.889, 0.4287), (6.222, -6.222, 0.4287), (4.889, -7.317, 0.4287), (3.368, -8.13, 0.4287), (1.717, -8.631, 0.4287), (-3.794e-06, -8.8, 0.4287), (-1.717, -8.631, 0.4287), (-3.368, -8.13, 0.4287), (-4.889, -7.317, 0.4287), (-6.222, -6.222, 0.4287), (-7.317, -4.889, 0.4287), (-8.13, -3.368, 0.4287), (-8.631, -1.717, 0.4287), (-8.8, 6.274e-06, 0.4287), (-8.631, 1.717, 0.4287), (-8.13, 3.368, 0.4287), (-7.317, 4.889, 0.4287), (-6.222, 6.222, 0.4287), (-4.889, 7.317, 0.4287), (-3.368, 8.13, 0.4287), (-1.717, 8.631, 0.4287), (-9.262e-07, 8.8, 0.4287), (1.768, 8.888, 0.4019), (3.468, 8.372, 0.4019), (5.035, 7.535, 0.4019), (6.408, 6.408, 0.4019), (7.535, 5.035, 0.4019), (8.372, 3.468, 0.4019), (8.888, 1.768, 0.4019), (9.062, -1.613e-06, 0.4019), (8.888, -1.768, 0.4019), (8.372, -3.468, 0.4019), (7.535, -5.035, 0.4019), (6.408, -6.408, 0.4019), (5.035, -7.535, 0.4019), (3.468, -8.372, 0.4019), (1.768, -8.888, 0.4019), (-3.91e-06, -9.062, 0.4019), (-1.768, -8.888, 0.4019), (-3.468, -8.372, 0.4019), (-5.035, -7.535, 0.4019), (-6.408, -6.408, 0.4019), (-7.535, -5.035, 0.4019), (-8.372, -3.468, 0.4019), (-8.888, -1.768, 0.4019), (-9.062, 6.453e-06, 0.4019), (-8.888, 1.768, 0.4019), (-8.372, 3.468, 0.4019), (-7.535, 5.035, 0.4019), (-6.408, 6.408, 0.4019), (-5.035, 7.535, 0.4019), (-3.468, 8.372, 0.4019), (-1.768, 8.888, 0.4019), (-9.573e-07, 9.062, 0.4019), (2.073, 10.42, 0.2426), (4.065, 9.815, 0.2426), (5.902, 8.833, 0.2426), (7.512, 7.512, 0.2426), (8.833, 5.902, 0.2426), (9.815, 4.065, 0.2426), (10.42, 2.073, 0.2426), (10.62, -1.941e-06, 0.2426), (10.42, -2.073, 0.2426), (9.815, -4.065, 0.2426), (8.833, -5.902, 0.2426), (7.512, -7.512, 0.2426), (5.902, -8.833, 0.2426), (4.065, -9.815, 0.2426), (2.073, -10.42, 0.2426), (-4.604e-06, -10.62, 0.2426), (-2.073, -10.42, 0.2426), (-4.065, -9.815, 0.2426), (-5.902, -8.833, 0.2426), (-7.512, -7.512, 0.2426), (-8.833, -5.902, 0.2426), (-9.815, -4.065, 0.2426), (-10.42, -2.073, 0.2426), (-10.62, 7.516e-06, 0.2426), (-10.42, 2.073, 0.2426), (-9.815, 4.065, 0.2426), (-8.833, 5.902, 0.2426), (-7.512, 7.512, 0.2426), (-5.902, 8.833, 0.2426), (-4.065, 9.815, 0.2426), (-2.073, 10.42, 0.2426), (-1.143e-06, 10.62, 0.2426), (2.138, 10.75, 0.2083), (4.194, 10.13, 0.2083), (6.089, 9.113, 0.2083), (7.75, 7.75, 0.2083), (9.113, 6.089, 0.2083), (10.13, 4.194, 0.2083), (10.75, 2.138, 0.2083), (10.96, -2.011e-06, 0.2083), (10.75, -2.138, 0.2083), (10.13, -4.194, 0.2083), (9.113, -6.089, 0.2083), (7.75, -7.75, 0.2083), (6.089, -9.113, 0.2083), (4.194, -10.13, 0.2083), (2.138, -10.75, 0.2083), (-4.754e-06, -10.96, 0.2083), (-2.138, -10.75, 0.2083), (-4.194, -10.13, 0.2083), (-6.089, -9.113, 0.2083), (-7.75, -7.75, 0.2083), (-9.113, -6.089, 0.2083), (-10.13, -4.194, 0.2083), (-10.75, -2.138, 0.2083), (-10.96, 7.744e-06, 0.2083), (-10.75, 2.138, 0.2083), (-10.13, 4.194, 0.2083), (-9.113, 6.089, 0.2083), (-7.75, 7.75, 0.2083), (-6.089, 9.113, 0.2083), (-4.194, 10.13, 0.2083), (-2.138, 10.75, 0.2083), (-1.183e-06, 10.96, 0.2083), (2.197, 11.05, 0.1774), (4.31, 10.41, 0.1774), (6.257, 9.364, 0.1774), (7.964, 7.964, 0.1774), (9.364, 6.257, 0.1774), (10.41, 4.31, 0.1774), (11.05, 2.197, 0.1774), (11.26, -2.074e-06, 0.1774), (11.05, -2.197, 0.1774), (10.41, -4.31, 0.1774), (9.364, -6.257, 0.1774), (7.964, -7.964, 0.1774), (6.257, -9.364, 0.1774), (4.31, -10.41, 0.1774), (2.197, -11.05, 0.1774), (-4.888e-06, -11.26, 0.1774), (-2.197, -11.05, 0.1774), (-4.31, -10.41, 0.1774), (-6.257, -9.364, 0.1774), (-7.964, -7.964, 0.1774), (-9.364, -6.257, 0.1774), (-10.41, -4.31, 0.1774), (-11.05, -2.197, 0.1774), (-11.26, 7.95e-06, 0.1774), (-11.05, 2.197, 0.1774), (-10.41, 4.31, 0.1774), (-9.364, 6.257, 0.1774), (-7.964, 7.964, 0.1774), (-6.257, 9.364, 0.1774), (-4.31, 10.41, 0.1774), (-2.197, 11.05, 0.1774), (-1.219e-06, 11.26, 0.1774), (2.264, 11.38, 0.1427), (4.44, 10.72, 0.1427), (6.446, 9.648, 0.1427), (8.205, 8.205, 0.1427), (9.648, 6.446, 0.1427), (10.72, 4.44, 0.1427), (11.38, 2.264, 0.1427), (11.6, -2.146e-06, 0.1427), (11.38, -2.264, 0.1427), (10.72, -4.44, 0.1427), (9.648, -6.446, 0.1427), (8.205, -8.205, 0.1427), (6.446, -9.648, 0.1427), (4.44, -10.72, 0.1427), (2.264, -11.38, 0.1427), (-5.04e-06, -11.6, 0.1427), (-2.264, -11.38, 0.1427), (-4.44, -10.72, 0.1427), (-6.446, -9.648, 0.1427), (-8.205, -8.205, 0.1427), (-9.648, -6.446, 0.1427), (-10.72, -4.44, 0.1427), (-11.38, -2.264, 0.1427), (-11.6, 8.182e-06, 0.1427), (-11.38, 2.264, 0.1427), (-10.72, 4.44, 0.1427), (-9.648, 6.446, 0.1427), (-8.205, 8.205, 0.1427), (-6.446, 9.648, 0.1427), (-4.44, 10.72, 0.1427), (-2.264, 11.38, 0.1427), (-1.259e-06, 11.6, 0.1427)], [], [(128, 1, 3, 129), (129, 3, 5, 130), (130, 5, 7, 131), (131, 7, 9, 132), (132, 9, 11, 133), (133, 11, 13, 134), (134, 13, 15, 135), (135, 15, 17, 136), (136, 17, 19, 137), (137, 19, 21, 138), (138, 21, 23, 139), (139, 23, 25, 140), (140, 25, 27, 141), (141, 27, 29, 142), (142, 29, 31, 143), (143, 31, 33, 144), (144, 33, 35, 145), (145, 35, 37, 146), (146, 37, 39, 147), (147, 39, 41, 148), (148, 41, 43, 149), (149, 43, 45, 150), (150, 45, 47, 151), (151, 47, 49, 152), (152, 49, 51, 153), (153, 51, 53, 154), (154, 53, 55, 155), (155, 55, 57, 156), (156, 57, 59, 157), (29, 27, 77, 78), (157, 59, 61, 158), (158, 61, 63, 159), (0, 2, 4, 6, 8, 10, 12, 14, 16, 18, 20, 22, 24, 26, 28, 30, 32, 34, 36, 38, 40, 42, 44, 46, 48, 50, 52, 54, 56, 58, 60, 62), (77, 76, 108, 109), (47, 45, 86, 87), (3, 1, 65, 64), (1, 63, 95, 65), (21, 19, 73, 74), (39, 37, 82, 83), (57, 55, 91, 92), (13, 11, 69, 70), (31, 29, 78, 79), (49, 47, 87, 88), (5, 3, 64, 66), (23, 21, 74, 75), (41, 39, 83, 84), (59, 57, 92, 93), (15, 13, 70, 71), (33, 31, 79, 80), (51, 49, 88, 89), (7, 5, 66, 67), (25, 23, 75, 76), (43, 41, 84, 85), (61, 59, 93, 94), (17, 15, 71, 72), (35, 33, 80, 81), (53, 51, 89, 90), (9, 7, 67, 68), (27, 25, 76, 77), (45, 43, 85, 86), (63, 61, 94, 95), (19, 17, 72, 73), (37, 35, 81, 82), (55, 53, 90, 91), (11, 9, 68, 69), (96, 97, 127, 126, 125, 124, 123, 122, 121, 120, 119, 118, 117, 116, 115, 114, 113, 112, 111, 110, 109, 108, 107, 106, 105, 104, 103, 102, 101, 100, 99, 98), (91, 90, 122, 123), (78, 77, 109, 110), (64, 65, 97, 96), (92, 91, 123, 124), (79, 78, 110, 111), (66, 64, 96, 98), (93, 92, 124, 125), (80, 79, 111, 112), (67, 66, 98, 99), (94, 93, 125, 126), (81, 80, 112, 113), (68, 67, 99, 100), (95, 94, 126, 127), (82, 81, 113, 114), (69, 68, 100, 101), (65, 95, 127, 97), (83, 82, 114, 115), (70, 69, 101, 102), (84, 83, 115, 116), (71, 70, 102, 103), (85, 84, 116, 117), (72, 71, 103, 104), (86, 85, 117, 118), (73, 72, 104, 105), (87, 86, 118, 119), (74, 73, 105, 106), (88, 87, 119, 120), (75, 74, 106, 107), (89, 88, 120, 121), (76, 75, 107, 108), (90, 89, 121, 122), (159, 63, 1, 128), (190, 159, 128, 191), (189, 158, 159, 190), (188, 157, 158, 189), (187, 156, 157, 188), (186, 155, 156, 187), (185, 154, 155, 186), (184, 153, 154, 185), (183, 152, 153, 184), (182, 151, 152, 183), (181, 150, 151, 182), (180, 149, 150, 181), (179, 148, 149, 180), (178, 147, 148, 179), (177, 146, 147, 178), (176, 145, 146, 177), (175, 144, 145, 176), (174, 143, 144, 175), (173, 142, 143, 174), (172, 141, 142, 173), (171, 140, 141, 172), (170, 139, 140, 171), (169, 138, 139, 170), (168, 137, 138, 169), (167, 136, 137, 168), (166, 135, 136, 167), (165, 134, 135, 166), (164, 133, 134, 165), (163, 132, 133, 164), (162, 131, 132, 163), (161, 130, 131, 162), (160, 129, 130, 161), (191, 128, 129, 160), (223, 191, 160, 192), (192, 160, 161, 193), (193, 161, 162, 194), (194, 162, 163, 195), (195, 163, 164, 196), (196, 164, 165, 197), (197, 165, 166, 198), (198, 166, 167, 199), (199, 167, 168, 200), (200, 168, 169, 201), (201, 169, 170, 202), (202, 170, 171, 203), (203, 171, 172, 204), (204, 172, 173, 205), (205, 173, 174, 206), (206, 174, 175, 207), (207, 175, 176, 208), (208, 176, 177, 209), (209, 177, 178, 210), (210, 178, 179, 211), (211, 179, 180, 212), (212, 180, 181, 213), (213, 181, 182, 214), (214, 182, 183, 215), (215, 183, 184, 216), (216, 184, 185, 217), (217, 185, 186, 218), (218, 186, 187, 219), (219, 187, 188, 220), (220, 188, 189, 221), (221, 189, 190, 222), (222, 190, 191, 223), (254, 222, 223, 255), (253, 221, 222, 254), (252, 220, 221, 253), (251, 219, 220, 252), (250, 218, 219, 251), (249, 217, 218, 250), (248, 216, 217, 249), (247, 215, 216, 248), (246, 214, 215, 247), (245, 213, 214, 246), (244, 212, 213, 245), (243, 211, 212, 244), (242, 210, 211, 243), (241, 209, 210, 242), (240, 208, 209, 241), (239, 207, 208, 240), (238, 206, 207, 239), (237, 205, 206, 238), (236, 204, 205, 237), (235, 203, 204, 236), (234, 202, 203, 235), (233, 201, 202, 234), (232, 200, 201, 233), (231, 199, 200, 232), (230, 198, 199, 231), (229, 197, 198, 230), (228, 196, 197, 229), (227, 195, 196, 228), (226, 194, 195, 227), (225, 193, 194, 226), (224, 192, 193, 225), (255, 223, 192, 224), (287, 255, 224, 256), (256, 224, 225, 257), (257, 225, 226, 258), (258, 226, 227, 259), (259, 227, 228, 260), (260, 228, 229, 261), (261, 229, 230, 262), (262, 230, 231, 263), (263, 231, 232, 264), (264, 232, 233, 265), (265, 233, 234, 266), (266, 234, 235, 267), (267, 235, 236, 268), (268, 236, 237, 269), (269, 237, 238, 270), (270, 238, 239, 271), (271, 239, 240, 272), (272, 240, 241, 273), (273, 241, 242, 274), (274, 242, 243, 275), (275, 243, 244, 276), (276, 244, 245, 277), (277, 245, 246, 278), (278, 246, 247, 279), (279, 247, 248, 280), (280, 248, 249, 281), (281, 249, 250, 282), (282, 250, 251, 283), (283, 251, 252, 284), (284, 252, 253, 285), (285, 253, 254, 286), (286, 254, 255, 287), (318, 286, 287, 319), (317, 285, 286, 318), (316, 284, 285, 317), (315, 283, 284, 316), (314, 282, 283, 315), (313, 281, 282, 314), (312, 280, 281, 313), (311, 279, 280, 312), (310, 278, 279, 311), (309, 277, 278, 310), (308, 276, 277, 309), (307, 275, 276, 308), (306, 274, 275, 307), (305, 273, 274, 306), (304, 272, 273, 305), (303, 271, 272, 304), (302, 270, 271, 303), (301, 269, 270, 302), (300, 268, 269, 301), (299, 267, 268, 300), (298, 266, 267, 299), (297, 265, 266, 298), (296, 264, 265, 297), (295, 263, 264, 296), (294, 262, 263, 295), (293, 261, 262, 294), (292, 260, 261, 293), (291, 259, 260, 292), (290, 258, 259, 291), (289, 257, 258, 290), (288, 256, 257, 289), (319, 287, 256, 288), (351, 319, 288, 320), (320, 288, 289, 321), (321, 289, 290, 322), (322, 290, 291, 323), (323, 291, 292, 324), (324, 292, 293, 325), (325, 293, 294, 326), (326, 294, 295, 327), (327, 295, 296, 328), (328, 296, 297, 329), (329, 297, 298, 330), (330, 298, 299, 331), (331, 299, 300, 332), (332, 300, 301, 333), (333, 301, 302, 334), (334, 302, 303, 335), (335, 303, 304, 336), (336, 304, 305, 337), (337, 305, 306, 338), (338, 306, 307, 339), (339, 307, 308, 340), (340, 308, 309, 341), (341, 309, 310, 342), (342, 310, 311, 343), (343, 311, 312, 344), (344, 312, 313, 345), (345, 313, 314, 346), (346, 314, 315, 347), (347, 315, 316, 348), (348, 316, 317, 349), (349, 317, 318, 350), (350, 318, 319, 351), (382, 350, 351, 383), (381, 349, 350, 382), (380, 348, 349, 381), (379, 347, 348, 380), (378, 346, 347, 379), (377, 345, 346, 378), (376, 344, 345, 377), (375, 343, 344, 376), (374, 342, 343, 375), (373, 341, 342, 374), (372, 340, 341, 373), (371, 339, 340, 372), (370, 338, 339, 371), (369, 337, 338, 370), (368, 336, 337, 369), (367, 335, 336, 368), (366, 334, 335, 367), (365, 333, 334, 366), (364, 332, 333, 365), (363, 331, 332, 364), (362, 330, 331, 363), (361, 329, 330, 362), (360, 328, 329, 361), (359, 327, 328, 360), (358, 326, 327, 359), (357, 325, 326, 358), (356, 324, 325, 357), (355, 323, 324, 356), (354, 322, 323, 355), (353, 321, 322, 354), (352, 320, 321, 353), (383, 351, 320, 352), (415, 383, 352, 384), (384, 352, 353, 385), (385, 353, 354, 386), (386, 354, 355, 387), (387, 355, 356, 388), (388, 356, 357, 389), (389, 357, 358, 390), (390, 358, 359, 391), (391, 359, 360, 392), (392, 360, 361, 393), (393, 361, 362, 394), (394, 362, 363, 395), (395, 363, 364, 396), (396, 364, 365, 397), (397, 365, 366, 398), (398, 366, 367, 399), (399, 367, 368, 400), (400, 368, 369, 401), (401, 369, 370, 402), (402, 370, 371, 403), (403, 371, 372, 404), (404, 372, 373, 405), (405, 373, 374, 406), (406, 374, 375, 407), (407, 375, 376, 408), (408, 376, 377, 409), (409, 377, 378, 410), (410, 378, 379, 411), (411, 379, 380, 412), (412, 380, 381, 413), (413, 381, 382, 414), (414, 382, 383, 415), (446, 414, 415, 447), (445, 413, 414, 446), (444, 412, 413, 445), (443, 411, 412, 444), (442, 410, 411, 443), (441, 409, 410, 442), (440, 408, 409, 441), (439, 407, 408, 440), (438, 406, 407, 439), (437, 405, 406, 438), (436, 404, 405, 437), (435, 403, 404, 436), (434, 402, 403, 435), (433, 401, 402, 434), (432, 400, 401, 433), (431, 399, 400, 432), (430, 398, 399, 431), (429, 397, 398, 430), (428, 396, 397, 429), (427, 395, 396, 428), (426, 394, 395, 427), (425, 393, 394, 426), (424, 392, 393, 425), (423, 391, 392, 424), (422, 390, 391, 423), (421, 389, 390, 422), (420, 388, 389, 421), (419, 387, 388, 420), (418, 386, 387, 419), (417, 385, 386, 418), (416, 384, 385, 417), (447, 415, 384, 416), (479, 447, 416, 448), (448, 416, 417, 449), (449, 417, 418, 450), (450, 418, 419, 451), (451, 419, 420, 452), (452, 420, 421, 453), (453, 421, 422, 454), (454, 422, 423, 455), (455, 423, 424, 456), (456, 424, 425, 457), (457, 425, 426, 458), (458, 426, 427, 459), (459, 427, 428, 460), (460, 428, 429, 461), (461, 429, 430, 462), (462, 430, 431, 463), (463, 431, 432, 464), (464, 432, 433, 465), (465, 433, 434, 466), (466, 434, 435, 467), (467, 435, 436, 468), (468, 436, 437, 469), (469, 437, 438, 470), (470, 438, 439, 471), (471, 439, 440, 472), (472, 440, 441, 473), (473, 441, 442, 474), (474, 442, 443, 475), (475, 443, 444, 476), (476, 444, 445, 477), (477, 445, 446, 478), (478, 446, 447, 479), (510, 478, 479, 511), (509, 477, 478, 510), (508, 476, 477, 509), (507, 475, 476, 508), (506, 474, 475, 507), (505, 473, 474, 506), (504, 472, 473, 505), (503, 471, 472, 504), (502, 470, 471, 503), (501, 469, 470, 502), (500, 468, 469, 501), (499, 467, 468, 500), (498, 466, 467, 499), (497, 465, 466, 498), (496, 464, 465, 497), (495, 463, 464, 496), (494, 462, 463, 495), (493, 461, 462, 494), (492, 460, 461, 493), (491, 459, 460, 492), (490, 458, 459, 491), (489, 457, 458, 490), (488, 456, 457, 489), (487, 455, 456, 488), (486, 454, 455, 487), (485, 453, 454, 486), (484, 452, 453, 485), (483, 451, 452, 484), (482, 450, 451, 483), (481, 449, 450, 482), (480, 448, 449, 481), (511, 479, 448, 480), (543, 511, 480, 512), (512, 480, 481, 513), (513, 481, 482, 514), (514, 482, 483, 515), (515, 483, 484, 516), (516, 484, 485, 517), (517, 485, 486, 518), (518, 486, 487, 519), (519, 487, 488, 520), (520, 488, 489, 521), (521, 489, 490, 522), (522, 490, 491, 523), (523, 491, 492, 524), (524, 492, 493, 525), (525, 493, 494, 526), (526, 494, 495, 527), (527, 495, 496, 528), (528, 496, 497, 529), (529, 497, 498, 530), (530, 498, 499, 531), (531, 499, 500, 532), (532, 500, 501, 533), (533, 501, 502, 534), (534, 502, 503, 535), (535, 503, 504, 536), (536, 504, 505, 537), (537, 505, 506, 538), (538, 506, 507, 539), (539, 507, 508, 540), (540, 508, 509, 541), (541, 509, 510, 542), (542, 510, 511, 543), (574, 542, 543, 575), (573, 541, 542, 574), (572, 540, 541, 573), (571, 539, 540, 572), (570, 538, 539, 571), (569, 537, 538, 570), (568, 536, 537, 569), (567, 535, 536, 568), (566, 534, 535, 567), (565, 533, 534, 566), (564, 532, 533, 565), (563, 531, 532, 564), (562, 530, 531, 563), (561, 529, 530, 562), (560, 528, 529, 561), (559, 527, 528, 560), (558, 526, 527, 559), (557, 525, 526, 558), (556, 524, 525, 557), (555, 523, 524, 556), (554, 522, 523, 555), (553, 521, 522, 554), (552, 520, 521, 553), (551, 519, 520, 552), (550, 518, 519, 551), (549, 517, 518, 550), (548, 516, 517, 549), (547, 515, 516, 548), (546, 514, 515, 547), (545, 513, 514, 546), (544, 512, 513, 545), (575, 543, 512, 544), (607, 575, 544, 576), (576, 544, 545, 577), (577, 545, 546, 578), (578, 546, 547, 579), (579, 547, 548, 580), (580, 548, 549, 581), (581, 549, 550, 582), (582, 550, 551, 583), (583, 551, 552, 584), (584, 552, 553, 585), (585, 553, 554, 586), (586, 554, 555, 587), (587, 555, 556, 588), (588, 556, 557, 589), (589, 557, 558, 590), (590, 558, 559, 591), (591, 559, 560, 592), (592, 560, 561, 593), (593, 561, 562, 594), (594, 562, 563, 595), (595, 563, 564, 596), (596, 564, 565, 597), (597, 565, 566, 598), (598, 566, 567, 599), (599, 567, 568, 600), (600, 568, 569, 601), (601, 569, 570, 602), (602, 570, 571, 603), (603, 571, 572, 604), (604, 572, 573, 605), (605, 573, 574, 606), (606, 574, 575, 607), (638, 606, 607, 639), (637, 605, 606, 638), (636, 604, 605, 637), (635, 603, 604, 636), (634, 602, 603, 635), (633, 601, 602, 634), (632, 600, 601, 633), (631, 599, 600, 632), (630, 598, 599, 631), (629, 597, 598, 630), (628, 596, 597, 629), (627, 595, 596, 628), (626, 594, 595, 627), (625, 593, 594, 626), (624, 592, 593, 625), (623, 591, 592, 624), (622, 590, 591, 623), (621, 589, 590, 622), (620, 588, 589, 621), (619, 587, 588, 620), (618, 586, 587, 619), (617, 585, 586, 618), (616, 584, 585, 617), (615, 583, 584, 616), (614, 582, 583, 615), (613, 581, 582, 614), (612, 580, 581, 613), (611, 579, 580, 612), (610, 578, 579, 611), (609, 577, 578, 610), (608, 576, 577, 609), (639, 607, 576, 608), (0, 639, 608, 2), (2, 608, 609, 4), (4, 609, 610, 6), (6, 610, 611, 8), (8, 611, 612, 10), (10, 612, 613, 12), (12, 613, 614, 14), (14, 614, 615, 16), (16, 615, 616, 18), (18, 616, 617, 20), (20, 617, 618, 22), (22, 618, 619, 24), (24, 619, 620, 26), (26, 620, 621, 28), (28, 621, 622, 30), (30, 622, 623, 32), (32, 623, 624, 34), (34, 624, 625, 36), (36, 625, 626, 38), (38, 626, 627, 40), (40, 627, 628, 42), (42, 628, 629, 44), (44, 629, 630, 46), (46, 630, 631, 48), (48, 631, 632, 50), (50, 632, 633, 52), (52, 633, 634, 54), (54, 634, 635, 56), (56, 635, 636, 58), (58, 636, 637, 60), (60, 637, 638, 62), (62, 638, 639, 0)])
me_cylinder.polygons.foreach_set('use_smooth', [True] * 610)
me_cylinder.polygons.foreach_set('material_index', [1, 1, 1, 1, 1, 1, 1, 1, 1, 1, 1, 1, 1, 1, 1, 1, 1, 1, 1, 1, 1, 1, 1, 1, 1, 1, 1, 1, 1, 1, 1, 1, 1, 1, 1, 1, 1, 1, 1, 1, 1, 1, 1, 1, 1, 1, 1, 1, 1, 1, 1, 1, 1, 1, 1, 1, 1, 1, 1, 1, 1, 1, 1, 1, 1, 1, 1, 1, 1, 1, 1, 1, 1, 1, 1, 1, 1, 1, 1, 1, 1, 1, 1, 1, 1, 1, 1, 1, 1, 1, 1, 1, 1, 1, 1, 1, 1, 1, 0, 0, 0, 0, 0, 0, 0, 0, 0, 0, 0, 0, 0, 0, 0, 0, 0, 0, 0, 0, 0, 0, 0, 0, 0, 0, 0, 0, 0, 0, 0, 0, 2, 2, 2, 2, 2, 2, 2, 2, 2, 2, 2, 2, 2, 2, 2, 2, 2, 2, 2, 2, 2, 2, 2, 2, 2, 2, 2, 2, 2, 2, 2, 2, 0, 0, 0, 0, 0, 0, 0, 0, 0, 0, 0, 0, 0, 0, 0, 0, 0, 0, 0, 0, 0, 0, 0, 0, 0, 0, 0, 0, 0, 0, 0, 0, 1, 1, 1, 1, 1, 1, 1, 1, 1, 1, 1, 1, 1, 1, 1, 1, 1, 1, 1, 1, 1, 1, 1, 1, 1, 1, 1, 1, 1, 1, 1, 1, 0, 0, 0, 0, 0, 0, 0, 0, 0, 0, 0, 0, 0, 0, 0, 0, 0, 0, 0, 0, 0, 0, 0, 0, 0, 0, 0, 0, 0, 0, 0, 0, 2, 2, 2, 2, 2, 2, 2, 2, 2, 2, 2, 2, 2, 2, 2, 2, 2, 2, 2, 2, 2, 2, 2, 2, 2, 2, 2, 2, 2, 2, 2, 2, 0, 0, 0, 0, 0, 0, 0, 0, 0, 0, 0, 0, 0, 0, 0, 0, 0, 0, 0, 0, 0, 0, 0, 0, 0, 0, 0, 0, 0, 0, 0, 0, 1, 1, 1, 1, 1, 1, 1, 1, 1, 1, 1, 1, 1, 1, 1, 1, 1, 1, 1, 1, 1, 1, 1, 1, 1, 1, 1, 1, 1, 1, 1, 1, 0, 0, 0, 0, 0, 0, 0, 0, 0, 0, 0, 0, 0, 0, 0, 0, 0, 0, 0, 0, 0, 0, 0, 0, 0, 0, 0, 0, 0, 0, 0, 0, 2, 2, 2, 2, 2, 2, 2, 2, 2, 2, 2, 2, 2, 2, 2, 2, 2, 2, 2, 2, 2, 2, 2, 2, 2, 2, 2, 2, 2, 2, 2, 2, 0, 0, 0, 0, 0, 0, 0, 0, 0, 0, 0, 0, 0, 0, 0, 0, 0, 0, 0, 0, 0, 0, 0, 0, 0, 0, 0, 0, 0, 0, 0, 0, 1, 1, 1, 1, 1, 1, 1, 1, 1, 1, 1, 1, 1, 1, 1, 1, 1, 1, 1, 1, 1, 1, 1, 1, 1, 1, 1, 1, 1, 1, 1, 1, 1, 1, 1, 1, 1, 1, 1, 1, 1, 1, 1, 1, 1, 1, 1, 1, 1, 1, 1, 1, 1, 1, 1, 1, 1, 1, 1, 1, 1, 1, 1, 1, 1, 1, 1, 1, 1, 1, 1, 1, 1, 1, 1, 1, 1, 1, 1, 1, 1, 1, 1, 1, 1, 1, 1, 1, 1, 1, 1, 1, 1, 1, 1, 1, 1, 1, 1, 1, 1, 1, 1, 1, 1, 1, 1, 1, 1, 1, 1, 1, 1, 1, 1, 1, 1, 1, 1, 1, 1, 1, 1, 1, 1, 1, 1, 1, 1, 1, 1, 1, 1, 1, 1, 1, 1, 1, 1, 1, 1, 1, 1, 1, 1, 1, 1, 1, 1, 1, 1, 1, 1, 1, 1, 1, 1, 1, 1, 1])
me_cylinder.materials.append(mat_material_002)
me_cylinder.materials.append(mat_material_005)
me_cylinder.materials.append(mat_material_006)
me_cylinder.use_remesh_preserve_volume = False
me_cylinder.use_remesh_preserve_attributes = False
me_cylinder.use_mirror_vertex_groups = False
me_cylinder.update()

# ---- objects
ob_lamp_001 = bpy.data.objects.new('Lamp.001', light_lamp_001)
ob_sphere_001 = bpy.data.objects.new('Sphere.001', me_sphere_001)
ob_sphere = bpy.data.objects.new('Sphere', me_sphere)
ob_circle = bpy.data.objects.new('Circle', me_circle)
ob_cylinder = bpy.data.objects.new('Cylinder', me_cylinder)
ob_lamp = bpy.data.objects.new('Lamp', light_lamp)
ob_camera = bpy.data.objects.new('Camera', cam_camera)

# ---- transforms, parenting, visibility, modifiers, constraints
ob_lamp_001.location = (4.076, -18.05, 160.6)
ob_lamp_001.rotation_euler = (0.6503, 0.05522, 1.866)
ob_lamp_001.lock_rotations_4d = False
ob_lamp_001.empty_display_type = 'ARROWS'
ob_lamp_001.color = (0.0, 0.0, 0.0, 0.0)
ob_lamp_001.lineart.crease_threshold = 0.0
ob_sphere_001.location = (0.3268, -4.265, 6.787)
ob_sphere_001.scale = (0.05, 0.05, 0.1)
ob_sphere_001.lineart.crease_threshold = 0.0
ob_sphere.location = (0.3268, -3.585, 14.73)
ob_sphere.scale = (0.05, 0.05, 0.1)
ob_sphere.lineart.crease_threshold = 0.0
ob_circle.location = (-0.01707, -3.211, 2.882)
ob_circle.scale = (1.5, 1.5, 1.5)
ob_circle.lineart.crease_threshold = 0.0
ob_cylinder.location = (-0.01707, -3.211, 0.007357)
ob_cylinder.scale = (0.1, 0.1, 15.0)
ob_cylinder.lineart.crease_threshold = 0.0
ob_lamp.location = (4.076, -18.05, 76.57)
ob_lamp.rotation_euler = (0.6503, 0.05522, 1.866)
ob_lamp.lock_rotations_4d = False
ob_lamp.empty_display_type = 'ARROWS'
ob_lamp.color = (0.0, 0.0, 0.0, 0.0)
ob_lamp.lineart.crease_threshold = 0.0
ob_camera.location = (13.91, -2.955, 15.34)
ob_camera.rotation_euler = (-2.002, 3.142, 4.728)
ob_camera.lock_rotations_4d = False
ob_camera.empty_display_type = 'ARROWS'
ob_camera.color = (0.0, 0.0, 0.0, 0.0)
ob_camera.display_type = 'WIRE'
ob_camera.lineart.crease_threshold = 0.0

# ---- collection membership
col_collection_1.objects.link(ob_lamp_001)
col_collection_1.objects.link(ob_sphere_001)
col_collection_1.objects.link(ob_sphere)
col_collection_1.objects.link(ob_circle)
col_collection_1.objects.link(ob_cylinder)
col_collection_1.objects.link(ob_lamp)
col_collection_1.objects.link(ob_camera)

# ---- scene / render settings (as saved in the file)
scene.camera = ob_camera
scene.frame_start = 1; scene.frame_end = 250; scene.frame_set(250)
scene.render.engine = 'CYCLES'
scene.render.image_settings.file_format = 'FFMPEG'
scene.render.resolution_x = 1080
scene.render.resolution_y = 1920
scene.render.resolution_percentage = 50
scene.render.dither_intensity = 0.0
scene.cycles.use_denoising = False
scene.cycles.samples = 64
scene.cycles.sampling_pattern = 'TABULATED_SOBOL'
scene.cycles.use_adaptive_sampling = False
scene.cycles.use_light_tree = False
scene.cycles.blur_glossy = 0.0
scene.cycles.sample_clamp_indirect = 0.0
scene.view_settings.view_transform = 'Standard'
bpy.context.view_layer.update()
